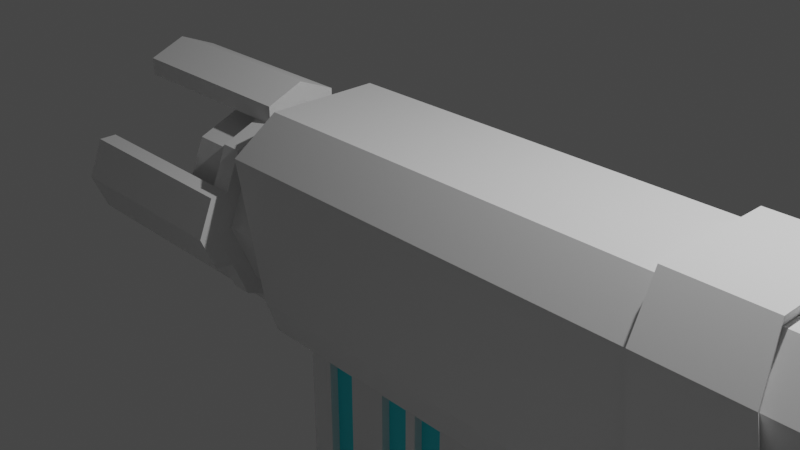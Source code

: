 # Source: Gun.blend  (saved by Blender 2.80.44; exported with 4.5.12 LTS)
import bpy
from mathutils import Matrix  # noqa: F401  (used for matrix-valued properties, if any)

bpy.ops.wm.read_factory_settings(use_empty=True)
scene = bpy.context.scene
scene.name = 'Scene'

# ---- collections
col_collection = bpy.data.collections.new('Collection'); scene.collection.children.link(col_collection)

# ---- materials (node trees are filled in below, after node groups)
mat_gunmain = bpy.data.materials.new('GunMain')
mat_gunmain.alpha_threshold = 0.0
mat_gunmain.use_transparent_shadow = False
mat_gunmain.roughness = 0.5
mat_gunmain.line_color = (0.0, 0.0, 0.0, 1.0)
mat_batteryfluid = bpy.data.materials.new('BatteryFluid')
mat_batteryfluid.use_transparent_shadow = False
mat_batteryfluid.roughness = 0.25

# ---- material node trees
mat_gunmain.use_nodes = True; mat_gunmain.node_tree.nodes.clear()
_N = mat_gunmain.node_tree.nodes; _L = mat_gunmain.node_tree.links
n0 = _N.new('ShaderNodeOutputMaterial'); n0.name = 'Material Output'; n0.location = (300, 300)
n1 = _N.new('ShaderNodeBsdfPrincipled'); n1.name = 'Principled BSDF'; n1.location = (10, 300)
n1.distribution = 'GGX'
n1.subsurface_method = 'BURLEY'
n1.inputs[3].default_value = 1.45
_L.new(n1.outputs[0], n0.inputs[0])
n0.is_active_output = True
mat_batteryfluid.use_nodes = True; mat_batteryfluid.node_tree.nodes.clear()
_N = mat_batteryfluid.node_tree.nodes; _L = mat_batteryfluid.node_tree.links
n0 = _N.new('ShaderNodeOutputMaterial'); n0.name = 'Material Output'; n0.location = (300, 300)
n1 = _N.new('ShaderNodeBsdfPrincipled'); n1.name = 'Principled BSDF'; n1.location = (10, 300)
n1.distribution = 'GGX'
n1.subsurface_method = 'BURLEY'
n1.inputs[0].default_value = (0.01814, 0.7108, 0.8, 1.0)
n1.inputs[3].default_value = 1.45
_L.new(n1.outputs[0], n0.inputs[0])
n0.is_active_output = True

# ---- world
world_world = bpy.data.worlds.new('World'); scene.world = world_world
world_world.use_nodes = True; world_world.node_tree.nodes.clear()
_N = world_world.node_tree.nodes; _L = world_world.node_tree.links
n0 = _N.new('ShaderNodeOutputWorld'); n0.name = 'World Output'; n0.location = (300, 300)
n1 = _N.new('ShaderNodeBackground'); n1.name = 'Background'; n1.location = (10, 300)
n1.inputs[0].default_value = (0.05088, 0.05088, 0.05088, 1.0)
_L.new(n1.outputs[0], n0.inputs[0])
n0.is_active_output = True
world_world.color = (0.05088, 0.05088, 0.05088)
world_world.use_sun_shadow = False
world_world.sun_shadow_jitter_overblur = 0.0

# ---- cameras
cam_camera = bpy.data.cameras.new('Camera')
cam_camera.clip_end = 100.0
cam_camera.ortho_scale = 7.314
cam_camera.dof.focus_distance = 0.0
cam_camera.dof.aperture_fstop = 128.0

# ---- lights
light_light = bpy.data.lights.new('Light', 'POINT')
light_light.transmission_factor = 0.0
light_light.cutoff_distance = 30.0
light_light.energy = 1000.0
light_light.shadow_buffer_clip_start = 1.001
light_light.shadow_soft_size = 0.1
light_light.shadow_maximum_resolution = 0.006
light_light.use_absolute_resolution = True

# ---- meshes
me_circle = bpy.data.meshes.new('Circle')
me_circle.from_pydata([(-0.02916, 0.997, -0.8571), (-0.7363, 0.7041, -0.8571), (-1.029, -0.002984, -0.8571), (-0.7363, -0.7101, -0.8571), (-0.02916, -1.003, -0.8571), (0.6779, -0.7101, -0.8571), (0.9708, -0.002984, -0.8571), (0.6779, 0.7041, -0.8571), (-0.7363, 0.7041, -0.5375), (-0.02916, 0.997, -0.5375), (-1.029, -0.002984, -0.5375), (-0.7363, -0.7101, -0.5375), (-0.02916, -1.003, -0.5375), (0.6779, -0.7101, -0.5375), (0.9708, -0.002984, -0.5375), (0.6779, 0.7041, -0.5375), (-0.8481, 0.816, -0.3857), (-0.02916, 1.155, -0.3857), (-1.187, -0.002984, -0.3857), (-0.8481, -0.8219, -0.3857), (-0.02916, -1.161, -0.3857), (0.7898, -0.8219, -0.3857), (1.129, -0.002984, -0.3857), (0.7898, 0.816, -0.3857), (-0.8481, 0.816, -0.2745), (-0.02916, 1.155, -0.2745), (-1.187, -0.002984, -0.2745), (-0.8481, -0.8219, -0.2745), (-0.02916, -1.161, -0.2745), (0.7898, -0.8219, -0.2745), (1.129, -0.002984, -0.2745), (0.7898, 0.816, -0.2745), (-0.9372, 0.8944, -0.1747), (-0.02783, 1.271, -0.1747), (-1.314, -0.01494, -0.1747), (-0.9372, -0.9243, -0.1747), (-0.02783, -1.301, -0.1747), (0.8815, -0.9243, -0.1747), (1.258, -0.01494, -0.1747), (0.8815, 0.8944, -0.1747), (-0.9372, 0.8944, -0.06754), (-0.02783, 1.271, -0.06754), (-1.314, -0.01494, -0.06754), (-0.9372, -0.9243, -0.06754), (-0.02783, -1.301, -0.06754), (0.8815, -0.9243, -0.06754), (1.258, -0.01494, -0.06754), (0.8815, 0.8944, -0.06754), (-0.9332, 0.8904, 0.5249), (-0.02783, 1.265, 0.5249), (-1.308, -0.01494, 0.5249), (-0.9332, -0.9203, 0.5249), (-0.02783, -1.295, 0.5249), (0.8776, -0.9203, 0.5249), (1.253, -0.01494, 0.5249), (0.8776, 0.8904, 0.5249), (-0.8136, 0.7709, 4.8), (-0.02783, 1.096, 4.8), (-1.139, -0.01494, 4.8), (-0.8136, -0.8007, 4.8), (-0.02783, -1.126, 4.8), (0.758, -0.8007, 4.8), (1.083, -0.01494, 4.8), (0.758, 0.7709, 4.8), (0.8523, -0.895, 3.031), (-0.02783, -1.26, 3.031), (-0.9079, -0.895, 3.031), (-1.272, -0.01494, 3.031), (-0.9079, 0.8651, 3.031), (-0.02783, 1.23, 3.031), (0.8523, 0.8651, 3.031), (1.217, -0.01494, 3.031), (-0.02783, -1.303, 0.6637), (-1.316, -0.01494, 0.6637), (-0.02783, 1.273, 0.6637), (0.8831, 0.896, 0.6637), (0.8831, -0.9258, 0.6637), (-0.9387, -0.9258, 0.6637), (-0.9387, 0.896, 0.6637), (1.26, -0.01494, 0.6637), (-1.024, 0.981, 0.518), (-0.02783, 1.394, 0.518), (-1.436, -0.01494, 0.518), (-1.024, -1.011, 0.518), (-0.02783, -1.423, 0.518), (0.9681, -1.011, 0.518), (1.381, -0.01494, 0.518), (0.9681, 0.981, 0.518), (-0.02783, -1.432, 0.6706), (-1.445, -0.01494, 0.6706), (-0.02783, 1.402, 0.6706), (0.9742, 0.987, 0.6706), (0.9742, -1.017, 0.6706), (-1.03, -1.017, 0.6706), (-1.03, 0.987, 0.6706), (1.389, -0.01494, 0.6706), (-0.9472, 0.9044, 6.164), (-0.02783, 1.285, 6.164), (-1.328, -0.01494, 6.164), (-0.9472, -0.9343, 6.164), (-0.02783, -1.315, 6.164), (0.8915, -0.9343, 6.164), (1.272, -0.01494, 6.164), (0.8915, 0.9044, 6.164), (-0.7454, 0.7027, 8.924), (-0.02783, 0.9999, 8.924), (-1.043, -0.01494, 8.924), (-0.7454, -0.7326, 8.924), (-0.02783, -1.03, 8.924), (0.6898, -0.7326, 8.924), (0.987, -0.01494, 8.924), (0.6898, 0.7027, 8.924), (-0.944, 0.983, -1.614), (-0.4982, 1.281, -1.614), (0.5536, 1.281, -1.614), (1.297, 0.5372, -1.614), (-1.242, 0.4972, -1.413), (-0.944, 0.9091, -1.242), (-0.4982, 1.184, -1.128), (0.02771, 1.281, -1.088), (0.5536, 1.184, -1.128), (0.9994, 0.9091, -1.242), (1.297, 0.4972, -1.413), (-1.242, 0.3832, -1.242), (-0.944, 0.6984, -0.9269), (-0.4982, 0.9091, -0.7163), (0.02771, 0.983, -0.6423), (0.5536, 0.9091, -0.7163), (0.9994, 0.6984, -0.9269), (1.297, 0.3832, -1.242), (-1.242, 0.2126, -1.128), (-0.944, 0.3832, -0.7163), (-0.4982, 0.4972, -0.441), (0.02771, 0.5372, -0.3444), (0.5536, 0.4972, -0.441), (0.9994, 0.3832, -0.7163), (1.297, 0.2126, -1.128), (-1.242, 0.01132, -1.088), (-0.944, 0.01132, -0.6423), (-0.4982, 0.01132, -0.3444), (0.02771, 0.01132, -0.2398), (0.5536, 0.01132, -0.3444), (0.9994, 0.01132, -0.6423), (1.297, 0.01132, -1.088), (-1.242, -0.1899, -1.128), (-0.944, -0.3605, -0.7163), (-0.4982, -0.4745, -0.441), (0.02771, -0.5146, -0.3444), (0.5536, -0.4745, -0.441), (0.9994, -0.3605, -0.7163), (1.297, -0.1899, -1.128), (-1.242, -0.3605, -1.242), (-0.944, -0.6758, -0.9269), (-0.4982, -0.8864, -0.7163), (0.02771, -0.9604, -0.6423), (0.5536, -0.8864, -0.7163), (0.9994, -0.6758, -0.9269), (1.297, -0.3605, -1.242), (-1.242, -0.4745, -1.413), (-0.944, -0.8864, -1.242), (-0.4982, -1.162, -1.128), (0.02771, -1.258, -1.088), (0.5536, -1.162, -1.128), (0.9994, -0.8864, -1.242), (1.297, -0.4745, -1.413), (-1.242, -0.5146, -1.614), (-0.944, -0.9604, -1.614), (-0.4982, -1.258, -1.614), (0.02771, -1.363, -1.614), (0.5536, -1.258, -1.614), (0.9994, -0.9604, -1.614), (1.297, -0.5146, -1.614), (-1.242, -0.4745, -1.815), (-0.944, -0.8864, -1.986), (-0.4982, -1.162, -2.1), (0.02771, -1.258, -2.14), (0.5536, -1.162, -2.1), (0.9994, -0.8864, -1.986), (1.297, -0.4745, -1.815), (-1.242, -0.3605, -1.986), (-0.944, -0.6758, -2.301), (-0.4982, -0.8864, -2.512), (0.02771, -0.9604, -2.586), (0.5536, -0.8864, -2.512), (0.9994, -0.6758, -2.301), (1.297, -0.3605, -1.986), (-1.242, -0.1899, -2.1), (-0.944, -0.3605, -2.512), (-0.4982, -0.4745, -2.787), (0.02771, -0.5146, -2.884), (0.5536, -0.4745, -2.787), (0.9994, -0.3605, -2.512), (1.297, -0.1899, -2.1), (-1.242, 0.01132, -2.14), (-0.944, 0.01132, -2.586), (-0.4982, 0.01132, -2.884), (0.02771, 0.01132, -2.988), (0.5536, 0.01132, -2.884), (0.9994, 0.01132, -2.586), (1.297, 0.01132, -2.14), (-1.242, 0.2126, -2.1), (-0.944, 0.3832, -2.512), (-0.4982, 0.4972, -2.787), (0.02771, 0.5372, -2.884), (0.5536, 0.4972, -2.787), (0.9994, 0.3832, -2.512), (1.297, 0.2126, -2.1), (-1.242, 0.3832, -1.986), (-0.944, 0.6984, -2.301), (-0.4982, 0.9091, -2.512), (0.02771, 0.983, -2.586), (0.5536, 0.9091, -2.512), (0.9994, 0.6984, -2.301), (1.297, 0.3832, -1.986), (-1.242, 0.4972, -1.815), (-0.944, 0.9091, -1.986), (-0.4982, 1.184, -2.1), (0.02771, 1.281, -2.14), (0.5536, 1.184, -2.1), (0.9994, 0.9091, -1.986), (1.297, 0.4972, -1.815), (-1.346, 0.01132, -1.614), (-1.242, 0.5372, -1.614), (0.02771, 1.386, -1.614), (0.9994, 0.983, -1.614), (1.402, 0.01132, -1.614), (-1.015, 0.9725, 10.98), (-0.02783, 1.381, 10.98), (-1.424, -0.01494, 10.98), (-1.015, -1.002, 10.98), (-0.02783, -1.411, 10.98), (0.9596, -1.002, 10.98), (1.369, -0.01494, 10.98), (0.9596, 0.9725, 10.98)], [], [(1, 0, 7, 6, 5, 4, 3, 2), (15, 9, 17, 23), (4, 5, 13, 12), (2, 3, 11, 10), (0, 1, 8, 9), (7, 0, 9, 15), (5, 6, 14, 13), (3, 4, 12, 11), (1, 2, 10, 8), (6, 7, 15, 14), (18, 19, 27, 26), (13, 14, 22, 21), (11, 12, 20, 19), (8, 10, 18, 16), (14, 15, 23, 22), (12, 13, 21, 20), (10, 11, 19, 18), (9, 8, 16, 17), (30, 31, 39, 38), (17, 16, 24, 25), (23, 17, 25, 31), (21, 22, 30, 29), (19, 20, 28, 27), (16, 18, 26, 24), (22, 23, 31, 30), (20, 21, 29, 28), (35, 36, 44, 43), (28, 29, 37, 36), (26, 27, 35, 34), (25, 24, 32, 33), (31, 25, 33, 39), (29, 30, 38, 37), (27, 28, 36, 35), (24, 26, 34, 32), (47, 41, 49, 55), (32, 34, 42, 40), (38, 39, 47, 46), (36, 37, 45, 44), (34, 35, 43, 42), (33, 32, 40, 41), (39, 33, 41, 47), (37, 38, 46, 45), (65, 64, 61, 60), (45, 46, 54, 53), (43, 44, 52, 51), (40, 42, 50, 48), (46, 47, 55, 54), (44, 45, 53, 52), (42, 43, 51, 50), (41, 40, 48, 49), (62, 63, 103, 102), (67, 66, 59, 58), (69, 68, 56, 57), (70, 69, 57, 63), (64, 71, 62, 61), (66, 65, 60, 59), (68, 67, 58, 56), (71, 70, 63, 62), (79, 75, 70, 71), (78, 73, 67, 68), (77, 72, 65, 66), (76, 79, 71, 64), (75, 74, 69, 70), (74, 78, 68, 69), (73, 77, 66, 67), (72, 76, 64, 65), (48, 50, 82, 80), (79, 76, 92, 95), (49, 48, 80, 81), (74, 75, 91, 90), (55, 49, 81, 87), (78, 74, 90, 94), (54, 55, 87, 86), (77, 73, 89, 93), (84, 85, 92, 88), (82, 83, 93, 89), (81, 80, 94, 90), (87, 81, 90, 91), (85, 86, 95, 92), (83, 84, 88, 93), (80, 82, 89, 94), (86, 87, 91, 95), (72, 77, 93, 88), (50, 51, 83, 82), (73, 78, 94, 89), (51, 52, 84, 83), (75, 79, 95, 91), (52, 53, 85, 84), (76, 72, 88, 92), (53, 54, 86, 85), (103, 97, 105, 111), (60, 61, 101, 100), (58, 59, 99, 98), (57, 56, 96, 97), (63, 57, 97, 103), (61, 62, 102, 101), (59, 60, 100, 99), (56, 58, 98, 96), (110, 111, 233, 232), (101, 102, 110, 109), (99, 100, 108, 107), (96, 98, 106, 104), (102, 103, 111, 110), (100, 101, 109, 108), (98, 99, 107, 106), (97, 96, 104, 105), (225, 115, 122), (224, 114, 120, 121), (223, 113, 118, 119), (112, 222, 116, 117), (115, 224, 121, 122), (114, 223, 119, 120), (113, 112, 117, 118), (222, 221, 116), (117, 116, 123, 124), (122, 121, 128, 129), (120, 119, 126, 127), (118, 117, 124, 125), (116, 221, 123), (225, 122, 129), (121, 120, 127, 128), (119, 118, 125, 126), (129, 128, 135, 136), (127, 126, 133, 134), (125, 124, 131, 132), (123, 221, 130), (225, 129, 136), (128, 127, 134, 135), (126, 125, 132, 133), (124, 123, 130, 131), (130, 221, 137), (225, 136, 143), (135, 134, 141, 142), (133, 132, 139, 140), (131, 130, 137, 138), (136, 135, 142, 143), (134, 133, 140, 141), (132, 131, 138, 139), (142, 141, 148, 149), (140, 139, 146, 147), (138, 137, 144, 145), (143, 142, 149, 150), (141, 140, 147, 148), (139, 138, 145, 146), (137, 221, 144), (225, 143, 150), (150, 149, 156, 157), (148, 147, 154, 155), (146, 145, 152, 153), (144, 221, 151), (225, 150, 157), (149, 148, 155, 156), (147, 146, 153, 154), (145, 144, 151, 152), (155, 154, 161, 162), (153, 152, 159, 160), (151, 221, 158), (225, 157, 164), (156, 155, 162, 163), (154, 153, 160, 161), (152, 151, 158, 159), (157, 156, 163, 164), (225, 164, 171), (163, 162, 169, 170), (161, 160, 167, 168), (159, 158, 165, 166), (164, 163, 170, 171), (162, 161, 168, 169), (160, 159, 166, 167), (158, 221, 165), (168, 167, 174, 175), (166, 165, 172, 173), (171, 170, 177, 178), (169, 168, 175, 176), (167, 166, 173, 174), (165, 221, 172), (225, 171, 178), (170, 169, 176, 177), (178, 177, 184, 185), (176, 175, 182, 183), (174, 173, 180, 181), (172, 221, 179), (225, 178, 185), (177, 176, 183, 184), (175, 174, 181, 182), (173, 172, 179, 180), (181, 180, 187, 188), (179, 221, 186), (225, 185, 192), (184, 183, 190, 191), (182, 181, 188, 189), (180, 179, 186, 187), (185, 184, 191, 192), (183, 182, 189, 190), (225, 192, 199), (191, 190, 197, 198), (189, 188, 195, 196), (187, 186, 193, 194), (192, 191, 198, 199), (190, 189, 196, 197), (188, 187, 194, 195), (186, 221, 193), (194, 193, 200, 201), (199, 198, 205, 206), (197, 196, 203, 204), (195, 194, 201, 202), (193, 221, 200), (225, 199, 206), (198, 197, 204, 205), (196, 195, 202, 203), (206, 205, 212, 213), (204, 203, 210, 211), (202, 201, 208, 209), (200, 221, 207), (225, 206, 213), (205, 204, 211, 212), (203, 202, 209, 210), (201, 200, 207, 208), (207, 221, 214), (225, 213, 220), (212, 211, 218, 219), (210, 209, 216, 217), (208, 207, 214, 215), (213, 212, 219, 220), (211, 210, 217, 218), (209, 208, 215, 216), (219, 218, 114, 224), (217, 216, 113, 223), (215, 214, 222, 112), (220, 219, 224, 115), (218, 217, 223, 114), (216, 215, 112, 113), (214, 221, 222), (225, 220, 115), (226, 228, 229, 230, 231, 232, 233, 227), (108, 109, 231, 230), (106, 107, 229, 228), (105, 104, 226, 227), (111, 105, 227, 233), (109, 110, 232, 231), (107, 108, 230, 229), (104, 106, 228, 226)])
me_circle.polygons.foreach_set('use_smooth', [0, 0, 0, 0, 0, 0, 0, 0, 0, 0, 0, 0, 0, 0, 0, 0, 0, 0, 0, 0, 0, 0, 0, 0, 0, 0, 0, 0, 0, 0, 0, 0, 0, 0, 0, 0, 0, 0, 0, 0, 0, 0, 0, 0, 0, 0, 0, 0, 0, 0, 0, 0, 0, 0, 0, 0, 0, 0, 0, 0, 0, 0, 0, 0, 0, 0, 0, 0, 0, 0, 0, 0, 0, 0, 0, 0, 0, 0, 0, 0, 0, 0, 0, 0, 0, 0, 0, 0, 0, 0, 0, 0, 0, 0, 0, 0, 0, 0, 0, 0, 0, 0, 0, 0, 0, 0, 1, 1, 1, 1, 1, 1, 1, 1, 1, 1, 1, 1, 1, 1, 1, 1, 1, 1, 1, 1, 1, 1, 1, 1, 1, 1, 1, 1, 1, 1, 1, 1, 1, 1, 1, 1, 1, 1, 1, 1, 1, 1, 1, 1, 1, 1, 1, 1, 1, 1, 1, 1, 1, 1, 1, 1, 1, 1, 1, 1, 1, 1, 1, 1, 1, 1, 1, 1, 1, 1, 1, 1, 1, 1, 1, 1, 1, 1, 1, 1, 1, 1, 1, 1, 1, 1, 1, 1, 1, 1, 1, 1, 1, 1, 1, 1, 1, 1, 1, 1, 1, 1, 1, 1, 1, 1, 1, 1, 1, 1, 1, 1, 1, 1, 1, 1, 1, 1, 1, 1, 1, 1, 1, 1, 1, 1, 1, 1, 0, 0, 0, 0, 0, 0, 0, 0])
_uv = me_circle.uv_layers.new(name='UVMap')
_uv.uv.foreach_set('vector', [0.0, 0.0, 0.0, 0.0, 0.0, 0.0, 0.0, 0.0, 0.0, 0.0, 0.0, 0.0, 0.0, 0.0, 0.0, 0.0, 0.0, 0.0, 0.0, 0.0, 0.0, 0.0, 0.0, 0.0, 0.0, 0.0, 0.0, 0.0, 0.0, 0.0, 0.0, 0.0, 0.0, 0.0, 0.0, 0.0, 0.0, 0.0, 0.0, 0.0, 0.0, 0.0, 0.0, 0.0, 0.0, 0.0, 0.0, 0.0, 0.0, 0.0, 0.0, 0.0, 0.0, 0.0, 0.0, 0.0, 0.0, 0.0, 0.0, 0.0, 0.0, 0.0, 0.0, 0.0, 0.0, 0.0, 0.0, 0.0, 0.0, 0.0, 0.0, 0.0, 0.0, 0.0, 0.0, 0.0, 0.0, 0.0, 0.0, 0.0, 0.0, 0.0, 0.0, 0.0, 0.0, 0.0, 0.0, 0.0, 0.0, 0.0, 0.0, 0.0, 0.0, 0.0, 0.0, 0.0, 0.0, 0.0, 0.0, 0.0, 0.0, 0.0, 0.0, 0.0, 0.0, 0.0, 0.0, 0.0, 0.0, 0.0, 0.0, 0.0, 0.0, 0.0, 0.0, 0.0, 0.0, 0.0, 0.0, 0.0, 0.0, 0.0, 0.0, 0.0, 0.0, 0.0, 0.0, 0.0, 0.0, 0.0, 0.0, 0.0, 0.0, 0.0, 0.0, 0.0, 0.0, 0.0, 0.0, 0.0, 0.0, 0.0, 0.0, 0.0, 0.0, 0.0, 0.0, 0.0, 0.0, 0.0, 0.0, 0.0, 0.0, 0.0, 0.0, 0.0, 0.0, 0.0, 0.0, 0.0, 0.0, 0.0, 0.0, 0.0, 0.0, 0.0, 0.0, 0.0, 0.0, 0.0, 0.0, 0.0, 0.0, 0.0, 0.0, 0.0, 0.0, 0.0, 0.0, 0.0, 0.0, 0.0, 0.0, 0.0, 0.0, 0.0, 0.0, 0.0, 0.0, 0.0, 0.0, 0.0, 0.0, 0.0, 0.0, 0.0, 0.0, 0.0, 0.0, 0.0, 0.0, 0.0, 0.0, 0.0, 0.0, 0.0, 0.0, 0.0, 0.0, 0.0, 0.0, 0.0, 0.0, 0.0, 0.0, 0.0, 0.0, 0.0, 0.0, 0.0, 0.0, 0.0, 0.0, 0.0, 0.0, 0.0, 0.0, 0.0, 0.0, 0.0, 0.0, 0.0, 0.0, 0.0, 0.0, 0.0, 0.0, 0.0, 0.0, 0.0, 0.0, 0.0, 0.0, 0.0, 0.0, 0.0, 0.0, 0.0, 0.0, 0.0, 0.0, 0.0, 0.0, 0.0, 0.0, 0.0, 0.0, 0.0, 0.0, 0.0, 0.0, 0.0, 0.0, 0.0, 0.0, 0.0, 0.0, 0.0, 0.0, 0.0, 0.0, 0.0, 0.0, 0.0, 0.0, 0.0, 0.0, 0.0, 0.0, 0.0, 0.0, 0.0, 0.0, 0.0, 0.0, 0.0, 0.0, 0.0, 0.0, 0.0, 0.0, 0.0, 0.0, 0.0, 0.0, 0.0, 0.0, 0.0, 0.0, 0.0, 0.0, 0.0, 0.0, 0.0, 0.0, 0.0, 0.0, 0.0, 0.0, 0.0, 0.0, 0.0, 0.0, 0.0, 0.0, 0.0, 0.0, 0.0, 0.0, 0.0, 0.0, 0.0, 0.0, 0.0, 0.0, 0.0, 0.0, 0.0, 0.0, 0.0, 0.0, 0.0, 0.0, 0.0, 0.0, 0.0, 0.0, 0.0, 0.0, 0.0, 0.0, 0.0, 0.0, 0.0, 0.0, 0.0, 0.0, 0.0, 0.0, 0.0, 0.0, 0.0, 0.0, 0.0, 0.0, 0.0, 0.0, 0.0, 0.0, 0.0, 0.0, 0.0, 0.0, 0.0, 0.0, 0.0, 0.0, 0.0, 0.0, 0.0, 0.0, 0.0, 0.0, 0.0, 0.0, 0.0, 0.0, 0.0, 0.0, 0.0, 0.0, 0.0, 0.0, 0.0, 0.0, 0.0, 0.0, 0.0, 0.0, 0.0, 0.0, 0.0, 0.0, 0.0, 0.0, 0.0, 0.0, 0.0, 0.0, 0.0, 0.0, 0.0, 0.0, 0.0, 0.0, 0.0, 0.0, 0.0, 0.0, 0.0, 0.0, 0.0, 0.0, 0.0, 0.0, 0.0, 0.0, 0.0, 0.0, 0.0, 0.0, 0.0, 0.0, 0.0, 0.0, 0.0, 0.0, 0.0, 0.0, 0.0, 0.0, 0.0, 0.0, 0.0, 0.0, 0.0, 0.0, 0.0, 0.0, 0.0, 0.0, 0.0, 0.0, 0.0, 0.0, 0.0, 0.0, 0.0, 0.0, 0.0, 0.0, 0.0, 0.0, 0.0, 0.0, 0.0, 0.0, 0.0, 0.0, 0.0, 0.0, 0.0, 0.0, 0.0, 0.0, 0.0, 0.0, 0.0, 0.0, 0.0, 0.0, 0.0, 0.0, 0.0, 0.0, 0.0, 0.0, 0.0, 0.0, 0.0, 0.0, 0.0, 0.0, 0.0, 0.0, 0.0, 0.0, 0.0, 0.0, 0.0, 0.0, 0.0, 0.0, 0.0, 0.0, 0.0, 0.0, 0.0, 0.0, 0.0, 0.0, 0.0, 0.0, 0.0, 0.0, 0.0, 0.0, 0.0, 0.0, 0.0, 0.0, 0.0, 0.0, 0.0, 0.0, 0.0, 0.0, 0.0, 0.0, 0.0, 0.0, 0.0, 0.0, 0.0, 0.0, 0.0, 0.0, 0.0, 0.0, 0.0, 0.0, 0.0, 0.0, 0.0, 0.0, 0.0, 0.0, 0.0, 0.0, 0.0, 0.0, 0.0, 0.0, 0.0, 0.0, 0.0, 0.0, 0.0, 0.0, 0.0, 0.0, 0.0, 0.0, 0.0, 0.0, 0.0, 0.0, 0.0, 0.0, 0.0, 0.0, 0.0, 0.0, 0.0, 0.0, 0.0, 0.0, 0.0, 0.0, 0.0, 0.0, 0.0, 0.0, 0.0, 0.0, 0.0, 0.0, 0.0, 0.0, 0.0, 0.0, 0.0, 0.0, 0.0, 0.0, 0.0, 0.0, 0.0, 0.0, 0.0, 0.0, 0.0, 0.0, 0.0, 0.0, 0.0, 0.0, 0.0, 0.0, 0.0, 0.0, 0.0, 0.0, 0.0, 0.0, 0.0, 0.0, 0.0, 0.0, 0.0, 0.0, 0.0, 0.0, 0.0, 0.0, 0.0, 0.0, 0.0, 0.0, 0.0, 0.0, 0.0, 0.0, 0.0, 0.0, 0.0, 0.0, 0.0, 0.0, 0.0, 0.0, 0.0, 0.0, 0.0, 0.0, 0.0, 0.0, 0.0, 0.0, 0.0, 0.0, 0.0, 0.0, 0.0, 0.0, 0.0, 0.0, 0.0, 0.0, 0.0, 0.0, 0.0, 0.0, 0.0, 0.0, 0.0, 0.0, 0.0, 0.0, 0.0, 0.0, 0.0, 0.0, 0.0, 0.0, 0.0, 0.0, 0.0, 0.0, 0.0, 0.0, 0.0, 0.0, 0.0, 0.0, 0.0, 0.0, 0.0, 0.0, 0.0, 0.0, 0.0, 0.0, 0.0, 0.0, 0.0, 0.0, 0.0, 0.0, 0.0, 0.0, 0.0, 0.0, 0.0, 0.0, 0.0, 0.0, 0.0, 0.0, 0.0, 0.0, 0.0, 0.0, 0.0, 0.0, 0.0, 0.0, 0.0, 0.0, 0.0, 0.0, 0.0, 0.0, 0.0, 0.0, 0.0, 0.0, 0.0, 0.0, 0.0, 0.0, 0.0, 0.0, 0.0, 0.0, 0.0, 0.0, 0.0, 0.0, 0.0, 0.0, 0.0, 0.0, 0.0, 0.0, 0.0, 0.0, 0.0, 0.0, 0.0, 0.0, 0.0, 0.0, 0.0, 0.0, 0.0, 0.0, 0.0, 0.0, 0.0, 0.0, 0.0, 0.0, 0.0, 0.0, 0.0, 0.0, 0.0, 0.0, 0.0, 0.0, 0.0, 0.0, 0.0, 0.0, 0.0, 0.0, 0.0, 0.0, 0.0, 0.0, 0.0, 0.0, 0.0, 0.0, 0.0, 0.0, 0.0, 0.0, 0.0, 0.0, 0.0, 0.0, 0.0, 0.0, 0.0, 0.0, 0.0, 0.0, 0.0, 0.0, 0.0, 0.0, 0.0, 0.0, 0.0, 0.0, 0.0, 0.0, 0.0, 0.0, 0.0, 0.0, 0.0, 0.0, 0.0, 0.0, 0.0, 0.0, 0.0, 0.0, 0.0, 0.0, 0.0, 0.0, 0.0, 0.0, 0.0, 0.0, 0.0, 0.0, 0.0, 0.0, 0.0, 0.0, 0.0, 0.0, 0.0, 0.0, 0.0, 0.0, 0.0, 0.0, 0.0, 0.0, 0.0, 0.0, 0.0, 0.0, 0.0, 0.0, 0.0, 0.0, 0.0, 0.0, 0.0, 0.0, 0.0, 0.0, 0.0, 0.0, 0.0, 0.0, 0.0, 0.0, 0.0, 0.7188, 0.0, 0.75, 0.125, 0.6875, 0.125, 0.75, 0.25, 0.75, 0.375, 0.6875, 0.375, 0.6875, 0.25, 0.75, 0.5, 0.75, 0.625, 0.6875, 0.625, 0.6875, 0.5, 0.75, 0.75, 0.75, 0.875, 0.6875, 0.875, 0.6875, 0.75, 0.75, 0.125, 0.75, 0.25, 0.6875, 0.25, 0.6875, 0.125, 0.75, 0.375, 0.75, 0.5, 0.6875, 0.5, 0.6875, 0.375, 0.75, 0.625, 0.75, 0.75, 0.6875, 0.75, 0.6875, 0.625, 0.75, 0.875, 0.7188, 1.0, 0.6875, 0.875, 0.6875, 0.75, 0.6875, 0.875, 0.625, 0.875, 0.625, 0.75, 0.6875, 0.125, 0.6875, 0.25, 0.625, 0.25, 0.625, 0.125, 0.6875, 0.375, 0.6875, 0.5, 0.625, 0.5, 0.625, 0.375, 0.6875, 0.625, 0.6875, 0.75, 0.625, 0.75, 0.625, 0.625, 0.6875, 0.875, 0.6562, 1.0, 0.625, 0.875, 0.6562, 0.0, 0.6875, 0.125, 0.625, 0.125, 0.6875, 0.25, 0.6875, 0.375, 0.625, 0.375, 0.625, 0.25, 0.6875, 0.5, 0.6875, 0.625, 0.625, 0.625, 0.625, 0.5, 0.625, 0.125, 0.625, 0.25, 0.5625, 0.25, 0.5625, 0.125, 0.625, 0.375, 0.625, 0.5, 0.5625, 0.5, 0.5625, 0.375, 0.625, 0.625, 0.625, 0.75, 0.5625, 0.75, 0.5625, 0.625, 0.625, 0.875, 0.5938, 1.0, 0.5625, 0.875, 0.5938, 0.0, 0.625, 0.125, 0.5625, 0.125, 0.625, 0.25, 0.625, 0.375, 0.5625, 0.375, 0.5625, 0.25, 0.625, 0.5, 0.625, 0.625, 0.5625, 0.625, 0.5625, 0.5, 0.625, 0.75, 0.625, 0.875, 0.5625, 0.875, 0.5625, 0.75, 0.5625, 0.875, 0.5313, 1.0, 0.5, 0.875, 0.5313, 0.0, 0.5625, 0.125, 0.5, 0.125, 0.5625, 0.25, 0.5625, 0.375, 0.5, 0.375, 0.5, 0.25, 0.5625, 0.5, 0.5625, 0.625, 0.5, 0.625, 0.5, 0.5, 0.5625, 0.75, 0.5625, 0.875, 0.5, 0.875, 0.5, 0.75, 0.5625, 0.125, 0.5625, 0.25, 0.5, 0.25, 0.5, 0.125, 0.5625, 0.375, 0.5625, 0.5, 0.5, 0.5, 0.5, 0.375, 0.5625, 0.625, 0.5625, 0.75, 0.5, 0.75, 0.5, 0.625, 0.5, 0.25, 0.5, 0.375, 0.4375, 0.375, 0.4375, 0.25, 0.5, 0.5, 0.5, 0.625, 0.4375, 0.625, 0.4375, 0.5, 0.5, 0.75, 0.5, 0.875, 0.4375, 0.875, 0.4375, 0.75, 0.5, 0.125, 0.5, 0.25, 0.4375, 0.25, 0.4375, 0.125, 0.5, 0.375, 0.5, 0.5, 0.4375, 0.5, 0.4375, 0.375, 0.5, 0.625, 0.5, 0.75, 0.4375, 0.75, 0.4375, 0.625, 0.5, 0.875, 0.4688, 1.0, 0.4375, 0.875, 0.4688, 0.0, 0.5, 0.125, 0.4375, 0.125, 0.4375, 0.125, 0.4375, 0.25, 0.375, 0.25, 0.375, 0.125, 0.4375, 0.375, 0.4375, 0.5, 0.375, 0.5, 0.375, 0.375, 0.4375, 0.625, 0.4375, 0.75, 0.375, 0.75, 0.375, 0.625, 0.4375, 0.875, 0.4063, 1.0, 0.375, 0.875, 0.4063, 0.0, 0.4375, 0.125, 0.375, 0.125, 0.4375, 0.25, 0.4375, 0.375, 0.375, 0.375, 0.375, 0.25, 0.4375, 0.5, 0.4375, 0.625, 0.375, 0.625, 0.375, 0.5, 0.4375, 0.75, 0.4375, 0.875, 0.375, 0.875, 0.375, 0.75, 0.375, 0.375, 0.375, 0.5, 0.3125, 0.5, 0.3125, 0.375, 0.375, 0.625, 0.375, 0.75, 0.3125, 0.75, 0.3125, 0.625, 0.375, 0.875, 0.3438, 1.0, 0.3125, 0.875, 0.3438, 0.0, 0.375, 0.125, 0.3125, 0.125, 0.375, 0.25, 0.375, 0.375, 0.3125, 0.375, 0.3125, 0.25, 0.375, 0.5, 0.375, 0.625, 0.3125, 0.625, 0.3125, 0.5, 0.375, 0.75, 0.375, 0.875, 0.3125, 0.875, 0.3125, 0.75, 0.375, 0.125, 0.375, 0.25, 0.3125, 0.25, 0.3125, 0.125, 0.2812, 0.0, 0.3125, 0.125, 0.25, 0.125, 0.3125, 0.25, 0.3125, 0.375, 0.25, 0.375, 0.25, 0.25, 0.3125, 0.5, 0.3125, 0.625, 0.25, 0.625, 0.25, 0.5, 0.3125, 0.75, 0.3125, 0.875, 0.25, 0.875, 0.25, 0.75, 0.3125, 0.125, 0.3125, 0.25, 0.25, 0.25, 0.25, 0.125, 0.3125, 0.375, 0.3125, 0.5, 0.25, 0.5, 0.25, 0.375, 0.3125, 0.625, 0.3125, 0.75, 0.25, 0.75, 0.25, 0.625, 0.3125, 0.875, 0.2812, 1.0, 0.25, 0.875, 0.25, 0.5, 0.25, 0.625, 0.1875, 0.625, 0.1875, 0.5, 0.25, 0.75, 0.25, 0.875, 0.1875, 0.875, 0.1875, 0.75, 0.25, 0.125, 0.25, 0.25, 0.1875, 0.25, 0.1875, 0.125, 0.25, 0.375, 0.25, 0.5, 0.1875, 0.5, 0.1875, 0.375, 0.25, 0.625, 0.25, 0.75, 0.1875, 0.75, 0.1875, 0.625, 0.25, 0.875, 0.2187, 1.0, 0.1875, 0.875, 0.2187, 0.0, 0.25, 0.125, 0.1875, 0.125, 0.25, 0.25, 0.25, 0.375, 0.1875, 0.375, 0.1875, 0.25, 0.1875, 0.125, 0.1875, 0.25, 0.125, 0.25, 0.125, 0.125, 0.1875, 0.375, 0.1875, 0.5, 0.125, 0.5, 0.125, 0.375, 0.1875, 0.625, 0.1875, 0.75, 0.125, 0.75, 0.125, 0.625, 0.1875, 0.875, 0.1562, 1.0, 0.125, 0.875, 0.1562, 0.0, 0.1875, 0.125, 0.125, 0.125, 0.1875, 0.25, 0.1875, 0.375, 0.125, 0.375, 0.125, 0.25, 0.1875, 0.5, 0.1875, 0.625, 0.125, 0.625, 0.125, 0.5, 0.1875, 0.75, 0.1875, 0.875, 0.125, 0.875, 0.125, 0.75, 0.125, 0.625, 0.125, 0.75, 0.0625, 0.75, 0.0625, 0.625, 0.125, 0.875, 0.09375, 1.0, 0.0625, 0.875, 0.09375, 0.0, 0.125, 0.125, 0.0625, 0.125, 0.125, 0.25, 0.125, 0.375, 0.0625, 0.375, 0.0625, 0.25, 0.125, 0.5, 0.125, 0.625, 0.0625, 0.625, 0.0625, 0.5, 0.125, 0.75, 0.125, 0.875, 0.0625, 0.875, 0.0625, 0.75, 0.125, 0.125, 0.125, 0.25, 0.0625, 0.25, 0.0625, 0.125, 0.125, 0.375, 0.125, 0.5, 0.0625, 0.5, 0.0625, 0.375, 0.03125, 0.0, 0.0625, 0.125, 0.0, 0.125, 0.0625, 0.25, 0.0625, 0.375, 0.0, 0.375, 0.0, 0.25, 0.0625, 0.5, 0.0625, 0.625, 0.0, 0.625, 0.0, 0.5, 0.0625, 0.75, 0.0625, 0.875, 0.0, 0.875, 0.0, 0.75, 0.0625, 0.125, 0.0625, 0.25, 0.0, 0.25, 0.0, 0.125, 0.0625, 0.375, 0.0625, 0.5, 0.0, 0.5, 0.0, 0.375, 0.0625, 0.625, 0.0625, 0.75, 0.0, 0.75, 0.0, 0.625, 0.0625, 0.875, 0.03125, 1.0, 0.0, 0.875, 1.0, 0.75, 1.0, 0.875, 0.9375, 0.875, 0.9375, 0.75, 1.0, 0.125, 1.0, 0.25, 0.9375, 0.25, 0.9375, 0.125, 1.0, 0.375, 1.0, 0.5, 0.9375, 0.5, 0.9375, 0.375, 1.0, 0.625, 1.0, 0.75, 0.9375, 0.75, 0.9375, 0.625, 1.0, 0.875, 0.9687, 1.0, 0.9375, 0.875, 0.9687, 0.0, 1.0, 0.125, 0.9375, 0.125, 1.0, 0.25, 1.0, 0.375, 0.9375, 0.375, 0.9375, 0.25, 1.0, 0.5, 1.0, 0.625, 0.9375, 0.625, 0.9375, 0.5, 0.9375, 0.125, 0.9375, 0.25, 0.875, 0.25, 0.875, 0.125, 0.9375, 0.375, 0.9375, 0.5, 0.875, 0.5, 0.875, 0.375, 0.9375, 0.625, 0.9375, 0.75, 0.875, 0.75, 0.875, 0.625, 0.9375, 0.875, 0.9062, 1.0, 0.875, 0.875, 0.9062, 0.0, 0.9375, 0.125, 0.875, 0.125, 0.9375, 0.25, 0.9375, 0.375, 0.875, 0.375, 0.875, 0.25, 0.9375, 0.5, 0.9375, 0.625, 0.875, 0.625, 0.875, 0.5, 0.9375, 0.75, 0.9375, 0.875, 0.875, 0.875, 0.875, 0.75, 0.875, 0.875, 0.8437, 1.0, 0.8125, 0.875, 0.8437, 0.0, 0.875, 0.125, 0.8125, 0.125, 0.875, 0.25, 0.875, 0.375, 0.8125, 0.375, 0.8125, 0.25, 0.875, 0.5, 0.875, 0.625, 0.8125, 0.625, 0.8125, 0.5, 0.875, 0.75, 0.875, 0.875, 0.8125, 0.875, 0.8125, 0.75, 0.875, 0.125, 0.875, 0.25, 0.8125, 0.25, 0.8125, 0.125, 0.875, 0.375, 0.875, 0.5, 0.8125, 0.5, 0.8125, 0.375, 0.875, 0.625, 0.875, 0.75, 0.8125, 0.75, 0.8125, 0.625, 0.8125, 0.25, 0.8125, 0.375, 0.75, 0.375, 0.75, 0.25, 0.8125, 0.5, 0.8125, 0.625, 0.75, 0.625, 0.75, 0.5, 0.8125, 0.75, 0.8125, 0.875, 0.75, 0.875, 0.75, 0.75, 0.8125, 0.125, 0.8125, 0.25, 0.75, 0.25, 0.75, 0.125, 0.8125, 0.375, 0.8125, 0.5, 0.75, 0.5, 0.75, 0.375, 0.8125, 0.625, 0.8125, 0.75, 0.75, 0.75, 0.75, 0.625, 0.8125, 0.875, 0.7812, 1.0, 0.75, 0.875, 0.7812, 0.0, 0.8125, 0.125, 0.75, 0.125, 0.0, 0.0, 0.0, 0.0, 0.0, 0.0, 0.0, 0.0, 0.0, 0.0, 0.0, 0.0, 0.0, 0.0, 0.0, 0.0, 0.0, 0.0, 0.0, 0.0, 0.0, 0.0, 0.0, 0.0, 0.0, 0.0, 0.0, 0.0, 0.0, 0.0, 0.0, 0.0, 0.0, 0.0, 0.0, 0.0, 0.0, 0.0, 0.0, 0.0, 0.0, 0.0, 0.0, 0.0, 0.0, 0.0, 0.0, 0.0, 0.0, 0.0, 0.0, 0.0, 0.0, 0.0, 0.0, 0.0, 0.0, 0.0, 0.0, 0.0, 0.0, 0.0, 0.0, 0.0, 0.0, 0.0, 0.0, 0.0, 0.0, 0.0, 0.0, 0.0])
me_circle.use_remesh_preserve_volume = False
me_circle.use_remesh_preserve_attributes = False
me_circle.use_mirror_vertex_groups = False
me_circle.update()
me_cube = bpy.data.meshes.new('Cube')
me_cube.from_pydata([(2.625, 0.6438, 1.0), (2.625, 1.0, -1.0), (2.625, -0.6438, 1.0), (2.625, -1.0, -1.0), (-1.145, 0.6438, 1.0), (-1.0, 1.0, -1.0), (-1.145, -0.6438, 1.0), (-1.0, -1.0, -1.0), (-1.381, 1.0, 0.5235), (2.625, -1.0, 0.5235), (2.625, 1.0, 0.5235), (-1.381, -1.0, 0.5235), (-0.6793, 1.0, -0.3255), (-0.6793, 0.7071, 0.3816), (-0.6793, -4.371e-08, 0.6745), (-0.6793, -0.7071, 0.3816), (-0.6793, -1.0, -0.3255), (-0.6793, -0.7071, -1.033), (-0.6793, 1.192e-08, -1.325), (-0.6793, 0.7071, -1.033), (-2.414, 1.0, -0.3255), (-2.414, 0.7071, 0.3816), (-2.414, -4.371e-08, 0.6745), (-2.414, -0.7071, 0.3816), (-2.414, -1.0, -0.3255), (-2.414, -0.7071, -1.033), (-2.414, 1.192e-08, -1.325), (-2.414, 0.7071, -1.033), (2.625, 0.8535, -1.407), (-1.0, 0.8535, -1.407), (-1.0, -0.8535, -1.407), (2.625, -0.8535, -1.407), (2.262, 0.6828, -1.407), (-0.6375, 0.6828, -1.407), (-0.6375, -0.6828, -1.407), (2.262, -0.6828, -1.407), (2.262, 0.6828, -4.148), (-0.6375, 0.6828, -4.148), (-0.6375, -0.6828, -4.148), (2.262, -0.6828, -4.148), (5.962, -1.0, -1.0), (5.962, 1.0, -1.0), (5.535, -1.0, 0.5235), (5.372, 0.6438, 1.0), (5.372, -0.6438, 1.0), (5.535, 1.0, 0.5235), (5.962, -0.8535, -1.407), (5.962, 0.8535, -1.407), (5.936, -0.9, -0.9861), (5.936, 0.9, -0.9861), (5.552, -0.9, 0.3851), (5.406, 0.5794, 0.8139), (5.406, -0.5794, 0.8139), (5.552, 0.9, 0.3851), (5.936, -0.7682, -1.352), (5.936, 0.7682, -1.352), (9.496, -0.9, -0.9861), (9.496, 0.9, -0.9861), (9.112, -0.9, 0.3851), (8.966, 0.5794, 0.8139), (8.966, -0.5794, 0.8139), (9.112, 0.9, 0.3851), (9.695, -0.7682, -1.352), (9.695, 0.7682, -1.352), (11.11, -0.9, -0.6581), (11.11, 0.9, -0.6581), (10.72, -0.9, 0.7131), (10.58, 0.5794, 0.7952), (10.58, -0.5794, 0.7952), (10.72, 0.9, 0.7131), (10.09, 0.7682, -2.823), (10.09, -0.7682, -2.823), (8.213, 0.7682, -3.331), (8.213, -0.7682, -3.331), (7.59, 0.7682, -1.026), (7.59, -0.7682, -1.026), (4.859, 1.0, -1.0), (3.747, 1.0, -1.0), (3.603, 1.0, 0.5235), (4.573, 1.0, 0.5235), (4.859, 0.8535, -1.407), (3.747, 0.8535, -1.407), (3.548, -0.6438, 1.0), (4.464, -0.6438, 1.0), (4.464, 0.6438, 1.0), (3.548, 0.6438, 1.0), (3.747, -0.8535, -1.407), (4.859, -0.8535, -1.407), (4.859, -1.0, -1.0), (3.747, -1.0, -1.0), (4.573, -1.0, 0.5235), (3.603, -1.0, 0.5235), (4.927, 1.1, -1.078), (3.704, 1.1, -1.078), (3.546, 1.1, 0.5979), (4.613, 1.1, 0.5979), (4.927, 0.9389, -1.525), (3.704, 0.9389, -1.525), (3.486, -0.7082, 1.122), (4.493, -0.7082, 1.122), (4.493, 0.7082, 1.122), (3.486, 0.7082, 1.122), (3.704, -0.9389, -1.525), (4.927, -0.9389, -1.525), (4.927, -1.1, -1.078), (3.704, -1.1, -1.078), (4.613, -1.1, 0.5979), (3.546, -1.1, 0.5979), (10.61, -0.7682, -1.105), (10.91, -0.4591, -1.024), (11.05, -0.8614, -0.7652), (10.91, 0.4591, -1.024), (10.61, 0.7682, -1.105), (11.05, 0.8614, -0.7652), (11.54, 0.4591, -3.364), (11.54, -0.4591, -3.364), (11.31, -0.4591, -2.495), (11.01, -0.7682, -2.575), (11.31, 0.4591, -2.495), (11.01, 0.7682, -2.575), (10.28, 0.7682, -3.499), (10.33, 0.5688, -3.692), (10.33, -0.5688, -3.692), (10.28, -0.7682, -3.499), (7.805, -0.5688, -4.374), (7.753, -0.7682, -4.181), (7.753, 0.7682, -4.181), (7.805, 0.5688, -4.374), (8.396, 0.7682, -4.007), (8.448, 0.5688, -4.2), (8.396, -0.7682, -4.007), (8.448, -0.5688, -4.2), (11.43, 0.5688, -3.392), (11.19, 0.7682, -3.252), (11.19, -0.7682, -3.252), (11.43, -0.5688, -3.392), (7.57, 0.5084, -3.505), (7.821, 0.7682, -3.437), (7.638, 0.7682, -3.755), (7.821, -0.7682, -3.437), (7.57, -0.5084, -3.505), (7.638, -0.7682, -3.755), (7.198, 0.7682, -1.132), (6.947, 0.5084, -1.2), (6.947, -0.5084, -1.2), (7.198, -0.7682, -1.132), (-2.414, 0.9, -0.3255), (-2.414, 0.6364, 0.3109), (-2.414, -3.934e-08, 0.5745), (-2.414, -0.6364, 0.3109), (-2.414, -0.9, -0.3255), (-2.414, -0.6364, -0.9619), (-2.414, 1.073e-08, -1.225), (-2.414, 0.6364, -0.9619), (-2.274, 0.9, -0.3255), (-2.274, 0.6364, 0.3109), (-2.274, -4.662e-08, 0.5745), (-2.274, -0.6364, 0.3109), (-2.274, -0.9, -0.3255), (-2.274, -0.6364, -0.9619), (-2.274, 3.455e-09, -1.225), (-2.274, 0.6364, -0.9619), (-1.546, 1.192e-08, -1.325), (-1.546, 0.7071, -1.033), (-1.546, -1.0, -0.3255), (-1.546, -0.7071, -1.033), (-1.546, -4.371e-08, 0.6745), (-1.546, -0.7071, 0.3816), (-1.546, 1.0, -0.3255), (-1.546, 0.7071, 0.3816), (-1.748, 0.7071, -1.033), (-1.748, -0.7071, -1.033), (-1.748, -0.7071, 0.3816), (-1.748, 0.7071, 0.3816), (-1.748, 1.192e-08, -1.325), (-1.748, -1.0, -0.3255), (-1.748, -4.371e-08, 0.6745), (-1.748, 1.0, -0.3255), (-1.769, 1.282e-08, -1.525), (-1.526, 1.282e-08, -1.525), (-1.769, -1.2, -0.3255), (-1.526, -1.2, -0.3255), (-1.769, -5.394e-08, 0.8745), (-1.526, -5.394e-08, 0.8745), (-1.769, 1.2, -0.3255), (-1.526, 1.2, -0.3255), (-1.526, 0.8485, 0.523), (-1.526, -0.8485, 0.523), (-1.526, -0.8485, -1.174), (-1.526, 0.8485, -1.174), (-1.769, 0.8485, -1.174), (-1.769, -0.8485, -1.174), (-1.769, -0.8485, 0.523), (-1.769, 0.8485, 0.523), (-1.526, 1.024, -0.7498), (-1.526, 1.024, 0.09877), (-1.769, 1.024, -0.7498), (-1.769, 1.024, 0.09877), (-1.526, -1.024, 0.09877), (-1.526, -1.024, -0.7498), (-1.769, -1.024, 0.09877), (-1.769, -1.024, -0.7498), (-1.526, -1.224, -0.7498), (-1.526, -1.4, -0.3255), (-1.769, -1.224, -0.7498), (-1.769, -1.4, -0.3255), (-1.526, -1.224, 0.09877), (-1.769, -1.224, 0.09877), (-1.526, 1.224, 0.09877), (-1.526, 1.4, -0.3255), (-1.769, 1.224, 0.09877), (-1.769, 1.4, -0.3255), (-1.526, 1.224, -0.7498), (-1.769, 1.224, -0.7498), (-3.769, 1.024, 0.09877), (-3.769, 1.2, -0.3255), (-3.769, -1.024, -0.7498), (-3.769, -1.2, -0.3255), (-3.769, 1.4, -0.3255), (-3.769, 1.024, -0.7498), (-3.769, -1.024, 0.09877), (-3.769, -1.224, -0.7498), (-3.769, -1.4, -0.3255), (-3.769, -1.224, 0.09877), (-3.769, 1.224, 0.09877), (-3.769, 1.224, -0.7498), (-1.526, 0.4243, 0.6988), (-1.526, -0.4243, 0.6988), (-1.769, 0.4243, 0.6988), (-1.769, -0.4243, 0.6988), (-1.526, -0.4243, -1.35), (-1.526, 0.4243, -1.35), (-1.769, -0.4243, -1.35), (-1.769, 0.4243, -1.35), (-1.526, 0.4243, -1.55), (-1.526, 1.282e-08, -1.725), (-1.769, 0.4243, -1.55), (-1.769, 1.282e-08, -1.725), (-1.526, -0.4243, -1.55), (-1.769, -0.4243, -1.55), (-1.526, -0.4243, 0.8988), (-1.526, -6.362e-08, 1.075), (-1.769, -0.4243, 0.8988), (-1.769, -6.362e-08, 1.075), (-1.526, 0.4243, 0.8988), (-1.769, 0.4243, 0.8988), (-3.769, -0.4243, 0.6988), (-3.769, -5.394e-08, 0.8745), (-3.769, 0.4243, -1.35), (-3.769, 1.282e-08, -1.525), (-3.769, -6.362e-08, 1.075), (-3.769, 0.4243, 0.6988), (-3.769, -0.4243, -1.35), (-3.769, 0.4243, -1.55), (-3.769, 1.282e-08, -1.725), (-3.769, -0.4243, -1.55), (-3.769, -0.4243, 0.8988), (-3.769, 0.4243, 0.8988), (2.117, 0.6146, -1.544), (-0.4925, 0.6146, -1.544), (-0.4925, -0.6146, -1.544), (2.117, -0.6146, -1.544), (2.117, 0.6146, -4.011), (-0.4925, 0.6146, -4.011), (-0.4925, -0.6146, -4.011), (2.117, -0.6146, -4.011), (0.8124, 0.6146, -1.544), (0.8124, -0.6146, -1.544), (0.8124, 0.6146, -4.011), (0.8124, -0.6146, -4.011), (-0.4925, -0.6146, -2.778), (2.117, -0.6146, -2.778), (-0.4925, 0.6146, -2.778), (2.117, 0.6146, -2.778), (0.8124, 0.6146, -2.778), (0.8124, -0.6146, -2.778), (0.7471, 0.6146, -1.667), (-0.4273, 0.6146, -1.667), (0.7471, 0.6146, -3.888), (-0.4273, 0.6146, -3.888), (-0.4273, 0.6146, -2.778), (0.7471, 0.6146, -2.778), (2.052, 0.6146, -2.778), (2.052, 0.6146, -1.667), (0.8776, 0.6146, -1.667), (2.052, 0.6146, -3.888), (0.8776, 0.6146, -3.888), (0.8776, 0.6146, -2.778), (0.8776, -0.6146, -1.667), (2.052, -0.6146, -1.667), (0.8776, -0.6146, -3.888), (2.052, -0.6146, -3.888), (2.052, -0.6146, -2.778), (0.8776, -0.6146, -2.778), (-0.4273, -0.6146, -2.778), (-0.4273, -0.6146, -3.888), (-0.4273, -0.6146, -1.667), (0.7471, -0.6146, -1.667), (0.7471, -0.6146, -3.888), (0.7471, -0.6146, -2.778), (0.8776, -0.5146, -1.667), (2.052, -0.5146, -1.667), (0.8776, -0.5146, -3.888), (2.052, -0.5146, -3.888), (2.052, -0.5146, -2.778), (0.8776, -0.5146, -2.778), (-0.4273, -0.5146, -2.778), (-0.4273, -0.5146, -3.888), (-0.4273, -0.5146, -1.667), (0.7471, -0.5146, -1.667), (0.7471, -0.5146, -3.888), (0.7471, -0.5146, -2.778), (0.7471, 0.5146, -1.667), (-0.4273, 0.5146, -1.667), (0.7471, 0.5146, -3.888), (-0.4273, 0.5146, -3.888), (-0.4273, 0.5146, -2.778), (0.7471, 0.5146, -2.778), (2.052, 0.5146, -2.778), (2.052, 0.5146, -1.667), (0.8776, 0.5146, -1.667), (2.052, 0.5146, -3.888), (0.8776, 0.5146, -3.888), (0.8776, 0.5146, -2.778), (1.7, 0.5146, -2.778), (1.7, 0.5146, -1.667), (1.23, 0.5146, -1.667), (1.7, 0.5146, -3.888), (1.23, 0.5146, -3.888), (1.23, 0.5146, -2.778), (0.3948, 0.5146, -1.667), (-0.07495, 0.5146, -1.667), (0.3948, 0.5146, -3.888), (-0.07495, 0.5146, -3.888), (-0.07495, 0.5146, -2.778), (0.3948, 0.5146, -2.778), (1.23, -0.5146, -1.667), (1.7, -0.5146, -1.667), (1.23, -0.5146, -3.888), (1.7, -0.5146, -3.888), (1.7, -0.5146, -2.778), (1.23, -0.5146, -2.778), (-0.07496, -0.5146, -2.778), (-0.07496, -0.5146, -3.888), (-0.07496, -0.5146, -1.667), (0.3948, -0.5146, -1.667), (0.3948, -0.5146, -3.888), (0.3948, -0.5146, -2.778), (1.23, -0.6146, -1.667), (1.7, -0.6146, -1.667), (1.23, -0.6146, -3.888), (1.7, -0.6146, -3.888), (1.7, -0.6146, -2.778), (1.23, -0.6146, -2.778), (-0.07496, -0.6146, -2.778), (-0.07496, -0.6146, -3.888), (-0.07496, -0.6146, -1.667), (0.3948, -0.6146, -1.667), (0.3948, -0.6146, -3.888), (0.3948, -0.6146, -2.778), (1.7, 0.6146, -2.778), (1.7, 0.6146, -1.667), (1.23, 0.6146, -1.667), (1.7, 0.6146, -3.888), (1.23, 0.6146, -3.888), (1.23, 0.6146, -2.778), (0.3948, 0.6146, -1.667), (-0.07495, 0.6146, -1.667), (0.3948, 0.6146, -3.888), (-0.07495, 0.6146, -3.888), (-0.07495, 0.6146, -2.778), (0.3948, 0.6146, -2.778), (-1.254, 1.0, 0.01567), (-1.127, 1.0, -0.4922), (2.625, -1.0, 0.01567), (2.625, -1.0, -0.4922), (2.625, 1.0, 0.01567), (2.625, 1.0, -0.4922), (-1.127, -1.0, -0.4922), (-1.254, -1.0, 0.01567), (5.677, -1.0, 0.01567), (5.819, -1.0, -0.4922), (5.677, 1.0, 0.01567), (5.819, 1.0, -0.4922), (5.68, -0.9, -0.07198), (5.808, -0.9, -0.529), (5.68, 0.9, -0.07198), (5.808, 0.9, -0.529), (9.24, -0.9, -0.07198), (9.368, -0.9, -0.529), (9.24, 0.9, -0.07198), (9.368, 0.9, -0.529), (10.85, -0.9, 0.256), (10.98, -0.9, -0.201), (10.85, 0.9, 0.256), (10.98, 0.9, -0.201), (3.699, -1.0, -0.4922), (3.651, -1.0, 0.01567), (4.764, -1.0, -0.4922), (4.668, -1.0, 0.01567), (3.651, 1.0, 0.01567), (3.699, 1.0, -0.4922), (4.668, 1.0, 0.01567), (4.764, 1.0, -0.4922), (3.651, -1.1, -0.5193), (3.598, -1.1, 0.03932), (4.822, -1.1, -0.5193), (4.718, -1.1, 0.03932), (3.598, 1.1, 0.03932), (3.651, 1.1, -0.5193), (4.718, 1.1, 0.03932), (4.822, 1.1, -0.5193)], [], [(8, 4, 0, 10), (9, 2, 6, 11), (7, 5, 29, 30), (11, 6, 4, 8), (84, 83, 44, 43), (0, 4, 6, 2), (80, 76, 41, 47), (379, 11, 8, 372), (374, 9, 11, 379), (372, 8, 10, 376), (174, 170, 27, 26), (175, 171, 25, 24), (176, 172, 23, 22), (177, 173, 21, 20), (170, 177, 20, 27), (171, 174, 26, 25), (172, 175, 24, 23), (173, 176, 22, 21), (28, 31, 35, 32), (3, 7, 30, 31), (402, 79, 45, 382), (5, 1, 28, 29), (36, 37, 263, 268, 262), (29, 28, 32, 33), (31, 30, 34, 35), (30, 29, 33, 34), (37, 36, 39, 38), (34, 33, 37, 38), (32, 35, 39, 36), (34, 38, 264, 270, 260), (43, 44, 52, 51), (44, 42, 50, 52), (40, 46, 54, 48), (79, 84, 43, 45), (88, 87, 46, 40), (398, 88, 40, 381), (87, 80, 47, 46), (83, 90, 42, 44), (48, 54, 62, 56), (385, 48, 56, 389), (386, 53, 61, 390), (47, 41, 49, 55), (46, 47, 55, 54), (45, 43, 51, 53), (382, 45, 53, 386), (381, 40, 48, 385), (61, 59, 67, 69), (132, 133, 119, 118, 114), (52, 50, 58, 60), (51, 52, 60, 59), (55, 49, 57, 63), (54, 55, 63, 62), (53, 51, 59, 61), (70, 120, 128, 72), (67, 68, 66, 69), (392, 394, 69, 66), (390, 61, 69, 394), (389, 56, 64, 393), (108, 62, 71, 117), (60, 58, 66, 68), (59, 60, 68, 67), (118, 116, 115, 114), (129, 131, 124, 127), (123, 71, 73, 130), (63, 57, 65, 113, 112), (111, 109, 116, 118), (62, 63, 70, 71), (75, 74, 142, 143, 144, 145), (72, 128, 126, 138, 137), (72, 137, 142, 74), (136, 140, 144, 143), (70, 119, 133, 120), (117, 71, 123, 134), (71, 70, 72, 73), (122, 121, 132, 114, 115, 135), (73, 72, 74, 75), (130, 73, 139, 141, 125), (139, 73, 75, 145), (2, 9, 91, 82), (90, 83, 99, 106), (31, 28, 81, 86), (78, 85, 101, 94), (375, 3, 89, 396), (83, 84, 100, 99), (3, 31, 86, 89), (82, 91, 107, 98), (10, 0, 85, 78), (87, 88, 104, 103), (376, 10, 78, 400), (85, 82, 98, 101), (28, 1, 77, 81), (89, 86, 102, 105), (0, 2, 82, 85), (76, 80, 96, 92), (98, 107, 106, 99), (102, 97, 96, 103), (404, 105, 104, 406), (105, 102, 103, 104), (94, 101, 100, 95), (408, 94, 95, 410), (97, 93, 92, 96), (101, 98, 99, 100), (84, 79, 95, 100), (86, 81, 97, 102), (400, 78, 94, 408), (80, 87, 103, 96), (403, 76, 92, 411), (396, 89, 105, 404), (81, 77, 93, 97), (399, 90, 106, 407), (113, 110, 109, 111), (56, 62, 108, 110, 64), (65, 64, 110, 113), (63, 112, 119, 70), (109, 110, 108), (119, 112, 111, 118), (108, 117, 116, 109), (117, 134, 135, 115, 116), (129, 127, 126, 128), (131, 122, 123, 130), (121, 129, 128, 120), (124, 131, 130, 125), (132, 121, 120, 133), (134, 123, 122, 135), (121, 122, 131, 129), (136, 137, 138), (139, 140, 141), (139, 145, 144, 140), (142, 137, 136, 143), (141, 140, 136, 138, 126, 127, 124, 125), (111, 112, 113), (21, 22, 148, 147), (153, 146, 154, 161), (26, 27, 153, 152), (24, 25, 151, 150), (22, 23, 149, 148), (20, 21, 147, 146), (27, 20, 146, 153), (25, 26, 152, 151), (23, 24, 150, 149), (155, 156, 157, 158, 159, 160, 161, 154), (151, 152, 160, 159), (149, 150, 158, 157), (147, 148, 156, 155), (152, 153, 161, 160), (150, 151, 159, 158), (148, 149, 157, 156), (146, 147, 155, 154), (13, 14, 166, 169), (15, 16, 164, 167), (17, 18, 162, 165), (19, 12, 168, 163), (12, 13, 169, 168), (14, 15, 167, 166), (16, 17, 165, 164), (18, 19, 163, 162), (163, 168, 185, 194, 189), (175, 172, 192, 200, 180), (165, 162, 179, 230, 188), (176, 173, 193, 228, 182), (167, 164, 181, 198, 187), (170, 174, 178, 233, 190), (169, 166, 183, 226, 186), (171, 175, 180, 201, 191), (228, 193, 186, 226), (200, 192, 187, 198), (232, 191, 188, 230), (196, 190, 189, 194), (196, 194, 212, 213), (227, 229, 242, 240), (193, 197, 195, 186), (174, 171, 191, 232, 178), (168, 169, 186, 195, 185), (177, 170, 190, 196, 184), (166, 167, 187, 227, 183), (173, 177, 184, 197, 193), (164, 165, 188, 199, 181), (172, 176, 182, 229, 192), (162, 163, 189, 231, 179), (201, 180, 217, 216), (191, 201, 199, 188), (200, 198, 206, 207), (198, 181, 203, 206), (204, 205, 203, 202), (203, 205, 207, 206), (181, 199, 202, 203), (199, 201, 204, 202), (213, 211, 218, 225), (210, 197, 214, 224), (210, 211, 209, 208), (209, 211, 213, 212), (185, 195, 208, 209), (195, 197, 210, 208), (200, 207, 223, 220), (194, 185, 209, 212), (214, 215, 218, 224), (217, 220, 223, 222), (216, 217, 222, 221), (215, 219, 225, 218), (180, 200, 220, 217), (211, 210, 224, 218), (204, 201, 216, 221), (196, 213, 225, 219), (184, 196, 219, 215), (207, 205, 222, 223), (197, 184, 215, 214), (205, 204, 221, 222), (192, 229, 227, 187), (231, 233, 236, 234), (179, 231, 234, 235), (190, 233, 231, 189), (236, 233, 248, 253), (236, 237, 235, 234), (235, 237, 239, 238), (237, 236, 253, 254), (230, 179, 235, 238), (232, 230, 238, 239), (229, 182, 247, 246), (241, 243, 245, 244), (242, 243, 241, 240), (183, 227, 240, 241), (178, 232, 252, 249), (226, 183, 241, 244), (228, 226, 244, 245), (246, 247, 250, 256), (249, 252, 255, 254), (248, 249, 254, 253), (247, 251, 257, 250), (228, 245, 257, 251), (242, 229, 246, 256), (182, 228, 251, 247), (232, 239, 255, 252), (245, 243, 250, 257), (233, 178, 249, 248), (243, 242, 256, 250), (239, 237, 254, 255), (275, 267, 297, 299), (262, 268, 286, 285), (32, 36, 262, 273, 258), (39, 35, 261, 271, 265), (33, 32, 258, 266, 259), (38, 39, 265, 269, 264), (37, 33, 259, 272, 263), (35, 34, 260, 267, 261), (268, 263, 279, 278), (274, 268, 278, 281), (258, 273, 282, 283), (271, 261, 289, 292), (267, 275, 293, 288), (260, 270, 294, 296), (281, 278, 314, 317), (278, 279, 315, 314), (259, 266, 276, 277), (272, 259, 277, 280), (266, 274, 281, 276), (263, 272, 280, 279), (282, 285, 321, 318), (287, 284, 320, 323), (266, 258, 283, 284), (274, 266, 284, 287), (273, 262, 285, 282), (268, 274, 287, 286), (291, 292, 304, 303), (297, 296, 308, 309), (269, 265, 291, 290), (261, 267, 288, 289), (265, 271, 292, 291), (275, 269, 290, 293), (298, 299, 311, 310), (292, 289, 301, 304), (264, 269, 298, 295), (269, 275, 299, 298), (267, 260, 296, 297), (270, 264, 295, 294), (308, 306, 342, 344), (303, 304, 340, 339), (307, 310, 346, 343), (304, 301, 337, 340), (299, 297, 309, 311), (289, 288, 300, 301), (295, 298, 310, 307), (293, 290, 302, 305), (290, 291, 303, 302), (296, 294, 306, 308), (288, 293, 305, 300), (294, 295, 307, 306), (315, 316, 334, 333), (317, 314, 332, 335), (279, 280, 316, 315), (277, 276, 312, 313), (276, 281, 317, 312), (280, 277, 313, 316), (318, 321, 327, 324), (323, 320, 326, 329), (284, 283, 319, 320), (286, 287, 323, 322), (285, 286, 322, 321), (283, 282, 318, 319), (335, 332, 368, 371), (327, 328, 364, 363), (320, 319, 325, 326), (322, 323, 329, 328), (321, 322, 328, 327), (319, 318, 324, 325), (331, 330, 366, 367), (329, 326, 362, 365), (313, 312, 330, 331), (312, 317, 335, 330), (316, 313, 331, 334), (314, 315, 333, 332), (343, 346, 358, 355), (340, 337, 349, 352), (347, 345, 357, 359), (336, 341, 353, 348), (301, 300, 336, 337), (306, 307, 343, 342), (305, 302, 338, 341), (310, 311, 347, 346), (302, 303, 339, 338), (309, 308, 344, 345), (300, 305, 341, 336), (311, 309, 345, 347), (352, 353, 350, 351), (349, 348, 353, 352), (359, 354, 355, 358), (357, 356, 354, 359), (339, 340, 352, 351), (344, 342, 354, 356), (337, 336, 348, 349), (342, 343, 355, 354), (341, 338, 350, 353), (346, 347, 359, 358), (338, 339, 351, 350), (345, 344, 356, 357), (365, 360, 363, 364), (362, 361, 360, 365), (370, 371, 368, 369), (367, 366, 371, 370), (332, 333, 369, 368), (324, 327, 363, 360), (330, 335, 371, 366), (325, 324, 360, 361), (333, 334, 370, 369), (328, 329, 365, 364), (326, 325, 361, 362), (334, 331, 367, 370), (88, 398, 406, 104), (398, 399, 407, 406), (91, 397, 405, 107), (397, 396, 404, 405), (79, 402, 410, 95), (402, 403, 411, 410), (77, 401, 409, 93), (401, 400, 408, 409), (93, 409, 411, 92), (409, 408, 410, 411), (107, 405, 407, 106), (405, 404, 406, 407), (1, 377, 401, 77), (377, 376, 400, 401), (9, 374, 397, 91), (374, 375, 396, 397), (58, 388, 392, 66), (388, 389, 393, 392), (57, 391, 395, 65), (391, 390, 394, 395), (64, 65, 395, 393), (393, 395, 394, 392), (42, 380, 384, 50), (380, 381, 385, 384), (41, 383, 387, 49), (383, 382, 386, 387), (49, 387, 391, 57), (387, 386, 390, 391), (50, 384, 388, 58), (384, 385, 389, 388), (90, 399, 380, 42), (399, 398, 381, 380), (76, 403, 383, 41), (403, 402, 382, 383), (5, 373, 377, 1), (373, 372, 376, 377), (3, 375, 378, 7), (375, 374, 379, 378), (7, 378, 373, 5), (378, 379, 372, 373)])
me_cube.polygons.foreach_set('material_index', [0, 0, 0, 0, 0, 0, 0, 0, 0, 0, 0, 0, 0, 0, 0, 0, 0, 0, 0, 0, 0, 0, 0, 0, 0, 0, 0, 0, 0, 0, 0, 0, 0, 0, 0, 0, 0, 0, 0, 0, 0, 0, 0, 0, 0, 0, 0, 0, 0, 0, 0, 0, 0, 0, 0, 0, 0, 0, 0, 0, 0, 0, 0, 0, 0, 0, 0, 0, 0, 0, 0, 0, 0, 0, 0, 0, 0, 0, 0, 0, 0, 0, 0, 0, 0, 0, 0, 0, 0, 0, 0, 0, 0, 0, 0, 0, 0, 0, 0, 0, 0, 0, 0, 0, 0, 0, 0, 0, 0, 0, 0, 0, 0, 0, 0, 0, 0, 0, 0, 0, 0, 0, 0, 0, 0, 0, 0, 0, 0, 0, 0, 0, 0, 0, 0, 0, 0, 0, 0, 0, 0, 0, 0, 0, 0, 0, 0, 0, 0, 0, 0, 0, 0, 0, 0, 0, 0, 0, 0, 0, 0, 0, 0, 0, 0, 0, 0, 0, 0, 0, 0, 0, 0, 0, 0, 0, 0, 0, 0, 0, 0, 0, 0, 0, 0, 0, 0, 0, 0, 0, 0, 0, 0, 0, 0, 0, 0, 0, 0, 0, 0, 0, 0, 0, 0, 0, 0, 0, 0, 0, 0, 0, 0, 0, 0, 0, 0, 0, 0, 0, 0, 0, 0, 0, 0, 0, 0, 0, 0, 0, 0, 0, 0, 0, 0, 0, 0, 0, 0, 0, 0, 0, 0, 0, 0, 0, 0, 0, 0, 0, 0, 0, 0, 0, 0, 0, 0, 0, 0, 0, 0, 0, 0, 0, 0, 0, 0, 0, 0, 0, 0, 0, 0, 0, 1, 1, 0, 1, 0, 0, 0, 0, 0, 0, 0, 0, 1, 1, 0, 0, 0, 0, 1, 1, 0, 0, 0, 0, 0, 0, 0, 1, 0, 1, 0, 0, 0, 1, 1, 0, 0, 0, 0, 0, 0, 1, 1, 1, 0, 0, 1, 1, 0, 0, 0, 0, 0, 0, 0, 0, 0, 0, 0, 0, 0, 0, 0, 0, 0, 0, 0, 0, 0, 0, 0, 0, 0, 0, 0, 0, 0, 0, 0, 0, 0, 0, 0, 0, 0, 0, 0, 0, 0, 0, 0, 0, 0, 0, 0, 0, 0, 0, 0, 0, 0, 0, 0, 0, 0, 0, 0, 0, 0, 0, 0, 0])
_uv = me_cube.uv_layers.new(name='UVMap')
_uv.uv.foreach_set('vector', [0.5654, 0.0, 0.625, 0.0, 0.625, 0.25, 0.5654, 0.25, 0.5654, 0.25, 0.625, 0.25, 0.625, 0.5, 0.5654, 0.5, 0.375, 0.75, 0.375, 1.0, 0.375, 1.0, 0.375, 0.75, 0.5654, 0.75, 0.625, 0.75, 0.625, 1.0, 0.5654, 1.0, 0.625, 0.5, 0.625, 0.75, 0.625, 0.75, 0.625, 0.5, 0.625, 0.5, 0.875, 0.5, 0.875, 0.75, 0.625, 0.75, 0.375, 0.25, 0.375, 0.25, 0.375, 0.25, 0.375, 0.25, 0.502, 0.75, 0.5654, 0.75, 0.5654, 1.0, 0.502, 1.0, 0.502, 0.25, 0.5654, 0.25, 0.5654, 0.5, 0.502, 0.5, 0.502, 0.0, 0.5654, 0.0, 0.5654, 0.25, 0.502, 0.25, 0.0, 0.0, 0.0, 0.0, 0.0, 0.0, 0.0, 0.0, 0.0, 0.0, 0.0, 0.0, 0.0, 0.0, 0.0, 0.0, 0.0, 0.0, 0.0, 0.0, 0.0, 0.0, 0.0, 0.0, 0.0, 0.0, 0.0, 0.0, 0.0, 0.0, 0.0, 0.0, 0.0, 0.0, 0.0, 0.0, 0.0, 0.0, 0.0, 0.0, 0.0, 0.0, 0.0, 0.0, 0.0, 0.0, 0.0, 0.0, 0.0, 0.0, 0.0, 0.0, 0.0, 0.0, 0.0, 0.0, 0.0, 0.0, 0.0, 0.0, 0.0, 0.0, 0.0, 0.0, 0.125, 0.5, 0.125, 0.75, 0.125, 0.75, 0.125, 0.5, 0.375, 0.25, 0.375, 0.5, 0.375, 0.5, 0.375, 0.25, 0.502, 0.25, 0.5654, 0.25, 0.5654, 0.25, 0.502, 0.25, 0.375, 0.0, 0.375, 0.25, 0.375, 0.25, 0.375, 0.0, 0.625, 0.5, 0.375, 0.5, 0.375, 0.5, 0.5, 0.5, 0.625, 0.5, 0.375, 0.0, 0.375, 0.25, 0.375, 0.25, 0.375, 0.0, 0.375, 0.25, 0.375, 0.5, 0.375, 0.5, 0.375, 0.25, 0.375, 0.75, 0.375, 1.0, 0.375, 1.0, 0.375, 0.75, 0.375, 0.5, 0.625, 0.5, 0.625, 0.75, 0.375, 0.75, 0.375, 0.75, 0.375, 1.0, 0.375, 1.0, 0.375, 0.75, 0.125, 0.5, 0.125, 0.75, 0.125, 0.75, 0.125, 0.5, 0.375, 0.75, 0.375, 0.75, 0.375, 0.75, 0.375, 0.75, 0.375, 0.75, 0.625, 0.5, 0.625, 0.75, 0.625, 0.75, 0.625, 0.5, 0.625, 0.25, 0.5654, 0.25, 0.5654, 0.25, 0.625, 0.25, 0.375, 0.25, 0.375, 0.25, 0.375, 0.25, 0.375, 0.25, 0.5654, 0.25, 0.625, 0.25, 0.625, 0.25, 0.5654, 0.25, 0.375, 0.25, 0.375, 0.25, 0.375, 0.25, 0.375, 0.25, 0.4385, 0.25, 0.375, 0.25, 0.375, 0.25, 0.4385, 0.25, 0.125, 0.75, 0.125, 0.5, 0.125, 0.5, 0.125, 0.75, 0.625, 0.25, 0.5654, 0.25, 0.5654, 0.25, 0.625, 0.25, 0.375, 0.25, 0.375, 0.25, 0.375, 0.25, 0.375, 0.25, 0.4385, 0.25, 0.375, 0.25, 0.375, 0.25, 0.4385, 0.25, 0.502, 0.25, 0.5654, 0.25, 0.5654, 0.25, 0.502, 0.25, 0.375, 0.25, 0.375, 0.25, 0.375, 0.25, 0.375, 0.25, 0.125, 0.75, 0.125, 0.5, 0.125, 0.5, 0.125, 0.75, 0.5654, 0.25, 0.625, 0.25, 0.625, 0.25, 0.5654, 0.25, 0.502, 0.25, 0.5654, 0.25, 0.5654, 0.25, 0.502, 0.25, 0.4385, 0.25, 0.375, 0.25, 0.375, 0.25, 0.4385, 0.25, 0.5654, 0.25, 0.625, 0.25, 0.625, 0.25, 0.5654, 0.25, 0.375, 0.25, 0.375, 0.25, 0.375, 0.25, 0.375, 0.25, 0.375, 0.25, 0.625, 0.25, 0.5654, 0.25, 0.5654, 0.25, 0.625, 0.25, 0.625, 0.5, 0.625, 0.75, 0.625, 0.75, 0.625, 0.5, 0.375, 0.25, 0.375, 0.25, 0.375, 0.25, 0.375, 0.25, 0.125, 0.75, 0.125, 0.5, 0.125, 0.5, 0.125, 0.75, 0.5654, 0.25, 0.625, 0.25, 0.625, 0.25, 0.5654, 0.25, 0.375, 0.25, 0.375, 0.25, 0.375, 0.25, 0.375, 0.25, 0.625, 0.25, 0.625, 0.25, 0.5654, 0.25, 0.5654, 0.25, 0.502, 0.25, 0.502, 0.25, 0.5654, 0.25, 0.5654, 0.25, 0.502, 0.25, 0.5654, 0.25, 0.5654, 0.25, 0.502, 0.25, 0.4385, 0.25, 0.375, 0.25, 0.375, 0.25, 0.4385, 0.25, 0.375, 0.25, 0.375, 0.25, 0.375, 0.25, 0.375, 0.25, 0.625, 0.25, 0.5654, 0.25, 0.5654, 0.25, 0.625, 0.25, 0.625, 0.5, 0.625, 0.75, 0.625, 0.75, 0.625, 0.5, 0.125, 0.5503, 0.125, 0.6997, 0.125, 0.6997, 0.125, 0.5503, 0.125, 0.5324, 0.125, 0.7176, 0.125, 0.7176, 0.125, 0.5324, 0.375, 0.25, 0.375, 0.25, 0.375, 0.25, 0.375, 0.25, 0.375, 0.25, 0.375, 0.25, 0.375, 0.25, 0.375, 0.25, 0.375, 0.25, 0.125, 0.5503, 0.125, 0.6997, 0.125, 0.6997, 0.125, 0.5503, 0.125, 0.75, 0.125, 0.5, 0.125, 0.5, 0.125, 0.75, 0.125, 0.75, 0.125, 0.5, 0.125, 0.5, 0.125, 0.5423, 0.125, 0.7077, 0.125, 0.75, 0.375, 0.25, 0.375, 0.25, 0.375, 0.25, 0.375, 0.25, 0.375, 0.25, 0.375, 0.25, 0.375, 0.25, 0.375, 0.25, 0.375, 0.25, 0.125, 0.5423, 0.125, 0.7077, 0.125, 0.7077, 0.125, 0.5423, 0.375, 0.25, 0.375, 0.25, 0.375, 0.25, 0.375, 0.25, 0.375, 0.25, 0.375, 0.25, 0.375, 0.25, 0.375, 0.25, 0.125, 0.75, 0.125, 0.5, 0.125, 0.5, 0.125, 0.75, 0.125, 0.7176, 0.125, 0.5324, 0.125, 0.5324, 0.125, 0.5503, 0.125, 0.6997, 0.125, 0.7176, 0.125, 0.75, 0.125, 0.5, 0.125, 0.5, 0.125, 0.75, 0.375, 0.25, 0.375, 0.25, 0.375, 0.25, 0.375, 0.25, 0.375, 0.25, 0.375, 0.25, 0.375, 0.25, 0.375, 0.25, 0.375, 0.25, 0.625, 0.25, 0.5654, 0.25, 0.5654, 0.25, 0.625, 0.25, 0.5654, 0.25, 0.625, 0.25, 0.625, 0.25, 0.5654, 0.25, 0.125, 0.75, 0.125, 0.5, 0.125, 0.5, 0.125, 0.75, 0.5654, 0.25, 0.625, 0.25, 0.625, 0.25, 0.5654, 0.25, 0.4385, 0.25, 0.375, 0.25, 0.375, 0.25, 0.4385, 0.25, 0.625, 0.75, 0.625, 0.5, 0.625, 0.5, 0.625, 0.75, 0.375, 0.25, 0.375, 0.25, 0.375, 0.25, 0.375, 0.25, 0.625, 0.25, 0.5654, 0.25, 0.5654, 0.25, 0.625, 0.25, 0.5654, 0.25, 0.625, 0.25, 0.625, 0.25, 0.5654, 0.25, 0.375, 0.25, 0.375, 0.25, 0.375, 0.25, 0.375, 0.25, 0.502, 0.25, 0.5654, 0.25, 0.5654, 0.25, 0.502, 0.25, 0.625, 0.5, 0.625, 0.75, 0.625, 0.75, 0.625, 0.5, 0.375, 0.25, 0.375, 0.25, 0.375, 0.25, 0.375, 0.25, 0.375, 0.25, 0.375, 0.25, 0.375, 0.25, 0.375, 0.25, 0.625, 0.5, 0.625, 0.75, 0.625, 0.75, 0.625, 0.5, 0.375, 0.25, 0.375, 0.25, 0.375, 0.25, 0.375, 0.25, 0.625, 0.25, 0.5654, 0.25, 0.5654, 0.25, 0.625, 0.25, 0.125, 0.75, 0.125, 0.5, 0.125, 0.5, 0.125, 0.75, 0.4385, 0.25, 0.375, 0.25, 0.375, 0.25, 0.4385, 0.25, 0.375, 0.25, 0.375, 0.25, 0.375, 0.25, 0.375, 0.25, 0.5654, 0.25, 0.625, 0.25, 0.625, 0.25, 0.5654, 0.25, 0.502, 0.25, 0.5654, 0.25, 0.5654, 0.25, 0.502, 0.25, 0.375, 0.25, 0.375, 0.25, 0.375, 0.25, 0.375, 0.25, 0.625, 0.5, 0.625, 0.75, 0.625, 0.75, 0.625, 0.5, 0.625, 0.25, 0.5654, 0.25, 0.5654, 0.25, 0.625, 0.25, 0.125, 0.75, 0.125, 0.5, 0.125, 0.5, 0.125, 0.75, 0.502, 0.25, 0.5654, 0.25, 0.5654, 0.25, 0.502, 0.25, 0.125, 0.5, 0.125, 0.75, 0.125, 0.75, 0.125, 0.5, 0.4385, 0.25, 0.375, 0.25, 0.375, 0.25, 0.4385, 0.25, 0.4385, 0.25, 0.375, 0.25, 0.375, 0.25, 0.4385, 0.25, 0.375, 0.25, 0.375, 0.25, 0.375, 0.25, 0.375, 0.25, 0.502, 0.25, 0.5654, 0.25, 0.5654, 0.25, 0.502, 0.25, 0.125, 0.5, 0.375, 0.25, 0.125, 0.6997, 0.125, 0.5503, 0.375, 0.25, 0.375, 0.25, 0.375, 0.25, 0.375, 0.25, 0.375, 0.25, 0.375, 0.25, 0.375, 0.25, 0.375, 0.25, 0.375, 0.25, 0.375, 0.25, 0.375, 0.25, 0.375, 0.25, 0.375, 0.25, 0.375, 0.25, 0.375, 0.25, 0.375, 0.25, 0.375, 0.25, 0.375, 0.25, 0.375, 0.25, 0.375, 0.25, 0.375, 0.25, 0.375, 0.25, 0.375, 0.25, 0.375, 0.25, 0.375, 0.25, 0.375, 0.25, 0.375, 0.25, 0.375, 0.25, 0.375, 0.25, 0.125, 0.5324, 0.125, 0.5324, 0.125, 0.5, 0.125, 0.5, 0.125, 0.7176, 0.125, 0.7176, 0.125, 0.75, 0.125, 0.75, 0.125, 0.5324, 0.125, 0.5324, 0.125, 0.5, 0.125, 0.5, 0.125, 0.7176, 0.125, 0.7176, 0.125, 0.75, 0.125, 0.75, 0.125, 0.5324, 0.125, 0.5324, 0.125, 0.5, 0.125, 0.5, 0.375, 0.25, 0.375, 0.25, 0.375, 0.25, 0.375, 0.25, 0.125, 0.5324, 0.125, 0.7176, 0.125, 0.7176, 0.125, 0.5324, 0.125, 0.5423, 0.125, 0.5, 0.125, 0.5, 0.375, 0.25, 0.375, 0.25, 0.375, 0.25, 0.375, 0.25, 0.375, 0.25, 0.375, 0.25, 0.375, 0.25, 0.375, 0.25, 0.375, 0.25, 0.375, 0.25, 0.375, 0.25, 0.125, 0.75, 0.125, 0.7077, 0.125, 0.5423, 0.125, 0.5, 0.125, 0.5, 0.125, 0.5324, 0.125, 0.7176, 0.125, 0.75, 0.125, 0.5503, 0.125, 0.5, 0.125, 0.5, 0.0, 0.0, 0.0, 0.0, 0.0, 0.0, 0.0, 0.0, 0.0, 0.0, 0.0, 0.0, 0.0, 0.0, 0.0, 0.0, 0.0, 0.0, 0.0, 0.0, 0.0, 0.0, 0.0, 0.0, 0.0, 0.0, 0.0, 0.0, 0.0, 0.0, 0.0, 0.0, 0.0, 0.0, 0.0, 0.0, 0.0, 0.0, 0.0, 0.0, 0.0, 0.0, 0.0, 0.0, 0.0, 0.0, 0.0, 0.0, 0.0, 0.0, 0.0, 0.0, 0.0, 0.0, 0.0, 0.0, 0.0, 0.0, 0.0, 0.0, 0.0, 0.0, 0.0, 0.0, 0.0, 0.0, 0.0, 0.0, 0.0, 0.0, 0.0, 0.0, 0.0, 0.0, 0.0, 0.0, 0.0, 0.0, 0.0, 0.0, 0.0, 0.0, 0.0, 0.0, 0.0, 0.0, 0.0, 0.0, 0.0, 0.0, 0.0, 0.0, 0.0, 0.0, 0.0, 0.0, 0.0, 0.0, 0.0, 0.0, 0.0, 0.0, 0.0, 0.0, 0.0, 0.0, 0.0, 0.0, 0.0, 0.0, 0.0, 0.0, 0.0, 0.0, 0.0, 0.0, 0.0, 0.0, 0.0, 0.0, 0.0, 0.0, 0.0, 0.0, 0.0, 0.0, 0.0, 0.0, 0.0, 0.0, 0.0, 0.0, 0.0, 0.0, 0.0, 0.0, 0.0, 0.0, 0.0, 0.0, 0.0, 0.0, 0.0, 0.0, 0.0, 0.0, 0.0, 0.0, 0.0, 0.0, 0.0, 0.0, 0.0, 0.0, 0.0, 0.0, 0.0, 0.0, 0.0, 0.0, 0.0, 0.0, 0.0, 0.0, 0.0, 0.0, 0.0, 0.0, 0.0, 0.0, 0.0, 0.0, 0.0, 0.0, 0.0, 0.0, 0.0, 0.0, 0.0, 0.0, 0.0, 0.0, 0.0, 0.0, 0.0, 0.0, 0.0, 0.0, 0.0, 0.0, 0.0, 0.0, 0.0, 0.0, 0.0, 0.0, 0.0, 0.0, 0.0, 0.0, 0.0, 0.0, 0.0, 0.0, 0.0, 0.0, 0.0, 0.0, 0.0, 0.0, 0.0, 0.0, 0.0, 0.0, 0.0, 0.0, 0.0, 0.0, 0.0, 0.0, 0.0, 0.0, 0.0, 0.0, 0.0, 0.0, 0.0, 0.0, 0.0, 0.0, 0.0, 0.0, 0.0, 0.0, 0.0, 0.0, 0.0, 0.0, 0.0, 0.0, 0.0, 0.0, 0.0, 0.0, 0.0, 0.0, 0.0, 0.0, 0.0, 0.0, 0.0, 0.0, 0.0, 0.0, 0.0, 0.0, 0.0, 0.0, 0.0, 0.0, 0.0, 0.0, 0.0, 0.0, 0.0, 0.0, 0.0, 0.0, 0.0, 0.0, 0.0, 0.0, 0.0, 0.0, 0.0, 0.0, 0.0, 0.0, 0.0, 0.0, 0.0, 0.0, 0.0, 0.0, 0.0, 0.0, 0.0, 0.0, 0.0, 0.0, 0.0, 0.0, 0.0, 0.0, 0.0, 0.0, 0.0, 0.0, 0.0, 0.0, 0.0, 0.0, 0.0, 0.0, 0.0, 0.0, 0.0, 0.0, 0.0, 0.0, 0.0, 0.0, 0.0, 0.0, 0.0, 0.0, 0.0, 0.0, 0.0, 0.0, 0.0, 0.0, 0.0, 0.0, 0.0, 0.0, 0.0, 0.0, 0.0, 0.0, 0.0, 0.0, 0.0, 0.0, 0.0, 0.0, 0.0, 0.0, 0.0, 0.0, 0.0, 0.0, 0.0, 0.0, 0.0, 0.0, 0.0, 0.0, 0.0, 0.0, 0.0, 0.0, 0.0, 0.0, 0.0, 0.0, 0.0, 0.0, 0.0, 0.0, 0.0, 0.0, 0.0, 0.0, 0.0, 0.0, 0.0, 0.0, 0.0, 0.0, 0.0, 0.0, 0.0, 0.0, 0.0, 0.0, 0.0, 0.0, 0.0, 0.0, 0.0, 0.0, 0.0, 0.0, 0.0, 0.0, 0.0, 0.0, 0.0, 0.0, 0.0, 0.0, 0.0, 0.0, 0.0, 0.0, 0.0, 0.0, 0.0, 0.0, 0.0, 0.0, 0.0, 0.0, 0.0, 0.0, 0.0, 0.0, 0.0, 0.0, 0.0, 0.0, 0.0, 0.0, 0.0, 0.0, 0.0, 0.0, 0.0, 0.0, 0.0, 0.0, 0.0, 0.0, 0.0, 0.0, 0.0, 0.0, 0.0, 0.0, 0.0, 0.0, 0.0, 0.0, 0.0, 0.0, 0.0, 0.0, 0.0, 0.0, 0.0, 0.0, 0.0, 0.0, 0.0, 0.0, 0.0, 0.0, 0.0, 0.0, 0.0, 0.0, 0.0, 0.0, 0.0, 0.0, 0.0, 0.0, 0.0, 0.0, 0.0, 0.0, 0.0, 0.0, 0.0, 0.0, 0.0, 0.0, 0.0, 0.0, 0.0, 0.0, 0.0, 0.0, 0.0, 0.0, 0.0, 0.0, 0.0, 0.0, 0.0, 0.0, 0.0, 0.0, 0.0, 0.0, 0.0, 0.0, 0.0, 0.0, 0.0, 0.0, 0.0, 0.0, 0.0, 0.0, 0.0, 0.0, 0.0, 0.0, 0.0, 0.0, 0.0, 0.0, 0.0, 0.0, 0.0, 0.0, 0.0, 0.0, 0.0, 0.0, 0.0, 0.0, 0.0, 0.0, 0.0, 0.0, 0.0, 0.0, 0.0, 0.0, 0.0, 0.0, 0.0, 0.0, 0.0, 0.0, 0.0, 0.0, 0.0, 0.0, 0.0, 0.0, 0.0, 0.0, 0.0, 0.0, 0.0, 0.0, 0.0, 0.0, 0.0, 0.0, 0.0, 0.0, 0.0, 0.0, 0.0, 0.0, 0.0, 0.0, 0.0, 0.0, 0.0, 0.0, 0.0, 0.0, 0.0, 0.0, 0.0, 0.0, 0.0, 0.0, 0.0, 0.0, 0.0, 0.0, 0.0, 0.0, 0.0, 0.0, 0.0, 0.0, 0.0, 0.0, 0.0, 0.0, 0.0, 0.0, 0.0, 0.0, 0.0, 0.0, 0.0, 0.0, 0.0, 0.0, 0.0, 0.0, 0.0, 0.0, 0.0, 0.0, 0.0, 0.0, 0.0, 0.0, 0.0, 0.0, 0.0, 0.0, 0.0, 0.0, 0.0, 0.0, 0.0, 0.0, 0.0, 0.0, 0.0, 0.0, 0.0, 0.0, 0.0, 0.0, 0.0, 0.0, 0.0, 0.0, 0.0, 0.0, 0.0, 0.0, 0.0, 0.0, 0.0, 0.0, 0.0, 0.0, 0.0, 0.0, 0.0, 0.0, 0.0, 0.0, 0.0, 0.0, 0.0, 0.0, 0.0, 0.0, 0.0, 0.0, 0.0, 0.0, 0.0, 0.0, 0.0, 0.0, 0.0, 0.0, 0.0, 0.0, 0.0, 0.0, 0.0, 0.0, 0.0, 0.0, 0.0, 0.0, 0.0, 0.0, 0.0, 0.0, 0.0, 0.0, 0.0, 0.0, 0.0, 0.0, 0.0, 0.0, 0.0, 0.0, 0.0, 0.0, 0.0, 0.0, 0.0, 0.0, 0.0, 0.0, 0.0, 0.0, 0.0, 0.0, 0.0, 0.0, 0.0, 0.0, 0.0, 0.0, 0.0, 0.0, 0.0, 0.0, 0.0, 0.0, 0.0, 0.0, 0.0, 0.0, 0.0, 0.0, 0.0, 0.0, 0.0, 0.0, 0.0, 0.0, 0.0, 0.0, 0.0, 0.0, 0.0, 0.0, 0.0, 0.0, 0.0, 0.0, 0.0, 0.0, 0.0, 0.0, 0.0, 0.0, 0.0, 0.0, 0.0, 0.0, 0.0, 0.0, 0.0, 0.0, 0.0, 0.0, 0.0, 0.0, 0.0, 0.0, 0.0, 0.0, 0.0, 0.0, 0.0, 0.0, 0.0, 0.0, 0.0, 0.0, 0.0, 0.0, 0.0, 0.0, 0.0, 0.0, 0.0, 0.0, 0.0, 0.0, 0.0, 0.0, 0.0, 0.0, 0.0, 0.0, 0.0, 0.0, 0.0, 0.0, 0.0, 0.0, 0.0, 0.0, 0.0, 0.0, 0.0, 0.0, 0.0, 0.0, 0.0, 0.0, 0.0, 0.0, 0.0, 0.0, 0.0, 0.0, 0.0, 0.0, 0.0, 0.0, 0.0, 0.0, 0.0, 0.0, 0.0, 0.0, 0.0, 0.0, 0.0, 0.0, 0.0, 0.0, 0.0, 0.0, 0.0, 0.0, 0.0, 0.0, 0.0, 0.0, 0.0, 0.0, 0.0, 0.0, 0.0, 0.0, 0.0, 0.0, 0.0, 0.0, 0.0, 0.0, 0.0, 0.0, 0.0, 0.0, 0.0, 0.0, 0.0, 0.0, 0.0, 0.0, 0.0, 0.0, 0.0, 0.0, 0.0, 0.0, 0.0, 0.0, 0.0, 0.0, 0.0, 0.0, 0.0, 0.0, 0.0, 0.0, 0.0, 0.0, 0.0, 0.0, 0.0, 0.0, 0.0, 0.0, 0.0, 0.0, 0.0, 0.0, 0.0, 0.0, 0.0, 0.0, 0.0, 0.0, 0.0, 0.0, 0.0, 0.0, 0.0, 0.0, 0.0, 0.0, 0.0, 0.0, 0.375, 0.375, 0.375, 0.375, 0.375, 0.375, 0.375, 0.375, 0.625, 0.5, 0.5, 0.5, 0.5, 0.5, 0.625, 0.5, 0.125, 0.5, 0.125, 0.5, 0.125, 0.5, 0.125, 0.5, 0.125, 0.5, 0.125, 0.75, 0.125, 0.75, 0.125, 0.75, 0.125, 0.75, 0.125, 0.75, 0.375, 0.0, 0.375, 0.25, 0.375, 0.25, 0.375, 0.125, 0.375, 0.0, 0.375, 0.75, 0.625, 0.75, 0.625, 0.75, 0.5, 0.75, 0.375, 0.75, 0.375, 1.0, 0.375, 1.0, 0.375, 1.0, 0.375, 1.0, 0.375, 1.0, 0.375, 0.25, 0.375, 0.5, 0.375, 0.5, 0.375, 0.375, 0.375, 0.25, 0.5, 0.5, 0.375, 0.5, 0.375, 0.5, 0.5, 0.5, 0.375, 0.125, 0.375, 0.125, 0.375, 0.125, 0.375, 0.125, 0.125, 0.5, 0.125, 0.5, 0.125, 0.5, 0.125, 0.5, 0.125, 0.75, 0.125, 0.75, 0.125, 0.75, 0.125, 0.75, 0.375, 0.375, 0.375, 0.375, 0.375, 0.375, 0.375, 0.375, 0.375, 0.75, 0.375, 0.75, 0.375, 0.75, 0.375, 0.75, 0.375, 0.125, 0.375, 0.125, 0.375, 0.125, 0.375, 0.125, 0.5, 0.5, 0.375, 0.5, 0.375, 0.5, 0.5, 0.5, 0.375, 0.0, 0.375, 0.125, 0.375, 0.125, 0.375, 0.0, 0.375, 1.0, 0.375, 1.0, 0.375, 1.0, 0.375, 1.0, 0.375, 0.125, 0.375, 0.125, 0.375, 0.125, 0.375, 0.125, 0.375, 1.0, 0.375, 1.0, 0.375, 1.0, 0.375, 1.0, 0.125, 0.5, 0.125, 0.5, 0.125, 0.5, 0.125, 0.5, 0.375, 0.125, 0.375, 0.125, 0.375, 0.125, 0.375, 0.125, 0.375, 0.125, 0.375, 0.25, 0.375, 0.25, 0.375, 0.125, 0.375, 0.125, 0.375, 0.125, 0.375, 0.125, 0.375, 0.125, 0.125, 0.5, 0.125, 0.5, 0.125, 0.5, 0.125, 0.5, 0.375, 0.125, 0.375, 0.125, 0.375, 0.125, 0.375, 0.125, 0.125, 0.75, 0.125, 0.75, 0.125, 0.75, 0.125, 0.75, 0.375, 0.375, 0.375, 0.5, 0.375, 0.5, 0.375, 0.375, 0.5, 0.75, 0.625, 0.75, 0.625, 0.75, 0.5, 0.75, 0.375, 0.25, 0.375, 0.375, 0.375, 0.375, 0.375, 0.25, 0.125, 0.75, 0.125, 0.75, 0.125, 0.75, 0.125, 0.75, 0.375, 0.375, 0.375, 0.375, 0.375, 0.375, 0.375, 0.375, 0.375, 0.375, 0.375, 0.375, 0.375, 0.375, 0.375, 0.375, 0.125, 0.75, 0.125, 0.75, 0.125, 0.75, 0.125, 0.75, 0.375, 0.75, 0.5, 0.75, 0.5, 0.75, 0.375, 0.75, 0.375, 0.375, 0.375, 0.375, 0.375, 0.375, 0.375, 0.375, 0.375, 0.375, 0.375, 0.5, 0.375, 0.5, 0.375, 0.375, 0.375, 0.75, 0.375, 0.75, 0.375, 0.75, 0.375, 0.75, 0.375, 0.75, 0.375, 0.75, 0.375, 0.75, 0.375, 0.75, 0.125, 0.75, 0.125, 0.75, 0.125, 0.75, 0.125, 0.75, 0.375, 0.75, 0.5, 0.75, 0.5, 0.75, 0.375, 0.75, 0.125, 0.75, 0.125, 0.75, 0.125, 0.75, 0.125, 0.75, 0.375, 0.375, 0.375, 0.375, 0.375, 0.375, 0.375, 0.375, 0.375, 0.25, 0.375, 0.375, 0.375, 0.375, 0.375, 0.25, 0.375, 0.75, 0.5, 0.75, 0.5, 0.75, 0.375, 0.75, 0.375, 0.375, 0.375, 0.375, 0.375, 0.375, 0.375, 0.375, 0.5, 0.75, 0.625, 0.75, 0.625, 0.75, 0.5, 0.75, 0.375, 0.75, 0.375, 0.75, 0.375, 0.75, 0.375, 0.75, 0.375, 0.375, 0.375, 0.375, 0.375, 0.375, 0.375, 0.375, 0.375, 0.75, 0.375, 0.75, 0.375, 0.75, 0.375, 0.75, 0.375, 1.0, 0.375, 1.0, 0.375, 1.0, 0.375, 1.0, 0.375, 0.125, 0.375, 0.125, 0.375, 0.125, 0.375, 0.125, 0.375, 1.0, 0.375, 1.0, 0.375, 1.0, 0.375, 1.0, 0.375, 0.0, 0.375, 0.125, 0.375, 0.125, 0.375, 0.0, 0.375, 0.125, 0.375, 0.125, 0.375, 0.125, 0.375, 0.125, 0.375, 1.0, 0.375, 1.0, 0.375, 1.0, 0.375, 1.0, 0.125, 0.5, 0.125, 0.5, 0.125, 0.5, 0.125, 0.5, 0.375, 0.125, 0.375, 0.125, 0.375, 0.125, 0.375, 0.125, 0.375, 0.125, 0.375, 0.25, 0.375, 0.25, 0.375, 0.125, 0.375, 0.125, 0.375, 0.125, 0.375, 0.125, 0.375, 0.125, 0.625, 0.5, 0.5, 0.5, 0.5, 0.5, 0.625, 0.5, 0.125, 0.5, 0.125, 0.5, 0.125, 0.5, 0.125, 0.5, 0.375, 0.125, 0.375, 0.125, 0.375, 0.125, 0.375, 0.125, 0.625, 0.5, 0.5, 0.5, 0.5, 0.5, 0.625, 0.5, 0.375, 0.125, 0.375, 0.25, 0.375, 0.25, 0.375, 0.125, 0.375, 0.125, 0.375, 0.125, 0.375, 0.125, 0.375, 0.125, 0.625, 0.5, 0.5, 0.5, 0.5, 0.5, 0.625, 0.5, 0.125, 0.5, 0.125, 0.5, 0.125, 0.5, 0.125, 0.5, 0.375, 0.0, 0.375, 0.125, 0.375, 0.125, 0.375, 0.0, 0.375, 0.125, 0.375, 0.125, 0.375, 0.125, 0.375, 0.125, 0.375, 0.0, 0.375, 0.125, 0.375, 0.125, 0.375, 0.0, 0.375, 0.125, 0.375, 0.125, 0.375, 0.125, 0.375, 0.125, 0.375, 1.0, 0.375, 1.0, 0.375, 1.0, 0.375, 1.0, 0.5, 0.5, 0.375, 0.5, 0.375, 0.5, 0.5, 0.5, 0.375, 0.75, 0.5, 0.75, 0.5, 0.75, 0.375, 0.75, 0.125, 0.75, 0.125, 0.75, 0.125, 0.75, 0.125, 0.75, 0.375, 0.375, 0.375, 0.375, 0.375, 0.375, 0.375, 0.375, 0.375, 0.375, 0.375, 0.375, 0.375, 0.375, 0.375, 0.375, 0.375, 0.25, 0.375, 0.375, 0.375, 0.375, 0.375, 0.25, 0.375, 0.75, 0.375, 0.75, 0.375, 0.75, 0.375, 0.75, 0.375, 0.375, 0.375, 0.375, 0.375, 0.375, 0.375, 0.375, 0.375, 0.375, 0.375, 0.375, 0.375, 0.375, 0.375, 0.375, 0.5, 0.75, 0.625, 0.75, 0.625, 0.75, 0.5, 0.75, 0.375, 0.375, 0.375, 0.5, 0.375, 0.5, 0.375, 0.375, 0.375, 0.375, 0.375, 0.375, 0.375, 0.375, 0.375, 0.375, 0.375, 0.375, 0.375, 0.375, 0.375, 0.375, 0.375, 0.375, 0.375, 0.25, 0.375, 0.375, 0.375, 0.375, 0.375, 0.25, 0.375, 0.25, 0.375, 0.375, 0.375, 0.375, 0.375, 0.25, 0.375, 0.375, 0.375, 0.5, 0.375, 0.5, 0.375, 0.375, 0.375, 0.375, 0.375, 0.5, 0.375, 0.5, 0.375, 0.375, 0.125, 0.75, 0.125, 0.75, 0.125, 0.75, 0.125, 0.75, 0.375, 0.75, 0.375, 0.75, 0.375, 0.75, 0.375, 0.75, 0.375, 0.25, 0.375, 0.375, 0.375, 0.375, 0.375, 0.25, 0.375, 0.75, 0.375, 0.75, 0.375, 0.75, 0.375, 0.75, 0.375, 0.375, 0.375, 0.375, 0.375, 0.375, 0.375, 0.375, 0.375, 0.375, 0.375, 0.375, 0.375, 0.375, 0.375, 0.375, 0.5, 0.75, 0.625, 0.75, 0.625, 0.75, 0.5, 0.75, 0.375, 0.375, 0.375, 0.5, 0.375, 0.5, 0.375, 0.375, 0.375, 0.125, 0.375, 0.25, 0.375, 0.25, 0.375, 0.125, 0.375, 0.125, 0.375, 0.25, 0.375, 0.25, 0.375, 0.125, 0.375, 0.0, 0.375, 0.125, 0.375, 0.125, 0.375, 0.0, 0.375, 0.0, 0.375, 0.125, 0.375, 0.125, 0.375, 0.0, 0.5, 0.5, 0.375, 0.5, 0.375, 0.5, 0.5, 0.5, 0.125, 0.5, 0.125, 0.5, 0.125, 0.5, 0.125, 0.5, 0.375, 0.125, 0.375, 0.125, 0.375, 0.125, 0.375, 0.125, 0.125, 0.5, 0.125, 0.5, 0.125, 0.5, 0.125, 0.5, 0.375, 1.0, 0.375, 1.0, 0.375, 1.0, 0.375, 1.0, 0.375, 0.125, 0.375, 0.125, 0.375, 0.125, 0.375, 0.125, 0.375, 0.125, 0.375, 0.25, 0.375, 0.25, 0.375, 0.125, 0.375, 1.0, 0.375, 1.0, 0.375, 1.0, 0.375, 1.0, 0.375, 0.25, 0.4385, 0.25, 0.4385, 0.25, 0.375, 0.25, 0.4385, 0.25, 0.502, 0.25, 0.502, 0.25, 0.4385, 0.25, 0.5654, 0.25, 0.502, 0.25, 0.502, 0.25, 0.5654, 0.25, 0.502, 0.25, 0.4385, 0.25, 0.4385, 0.25, 0.502, 0.25, 0.5654, 0.25, 0.502, 0.25, 0.502, 0.25, 0.5654, 0.25, 0.502, 0.25, 0.4385, 0.25, 0.4385, 0.25, 0.502, 0.25, 0.375, 0.25, 0.4385, 0.25, 0.4385, 0.25, 0.375, 0.25, 0.4385, 0.25, 0.502, 0.25, 0.502, 0.25, 0.4385, 0.25, 0.375, 0.25, 0.4385, 0.25, 0.4385, 0.25, 0.375, 0.25, 0.4385, 0.25, 0.502, 0.25, 0.502, 0.25, 0.4385, 0.25, 0.5654, 0.25, 0.502, 0.25, 0.502, 0.25, 0.5654, 0.25, 0.502, 0.25, 0.4385, 0.25, 0.4385, 0.25, 0.502, 0.25, 0.375, 0.25, 0.4385, 0.25, 0.4385, 0.25, 0.375, 0.25, 0.4385, 0.25, 0.502, 0.25, 0.502, 0.25, 0.4385, 0.25, 0.5654, 0.25, 0.502, 0.25, 0.502, 0.25, 0.5654, 0.25, 0.502, 0.25, 0.4385, 0.25, 0.4385, 0.25, 0.502, 0.25, 0.5654, 0.25, 0.502, 0.25, 0.502, 0.25, 0.5654, 0.25, 0.502, 0.25, 0.4385, 0.25, 0.4385, 0.25, 0.502, 0.25, 0.375, 0.25, 0.4385, 0.25, 0.4385, 0.25, 0.375, 0.25, 0.4385, 0.25, 0.502, 0.25, 0.502, 0.25, 0.4385, 0.25, 0.375, 0.25, 0.375, 0.25, 0.4385, 0.25, 0.4385, 0.25, 0.4385, 0.25, 0.4385, 0.25, 0.502, 0.25, 0.502, 0.25, 0.5654, 0.25, 0.502, 0.25, 0.502, 0.25, 0.5654, 0.25, 0.502, 0.25, 0.4385, 0.25, 0.4385, 0.25, 0.502, 0.25, 0.375, 0.25, 0.4385, 0.25, 0.4385, 0.25, 0.375, 0.25, 0.4385, 0.25, 0.502, 0.25, 0.502, 0.25, 0.4385, 0.25, 0.375, 0.25, 0.4385, 0.25, 0.4385, 0.25, 0.375, 0.25, 0.4385, 0.25, 0.502, 0.25, 0.502, 0.25, 0.4385, 0.25, 0.5654, 0.25, 0.502, 0.25, 0.502, 0.25, 0.5654, 0.25, 0.502, 0.25, 0.4385, 0.25, 0.4385, 0.25, 0.502, 0.25, 0.5654, 0.25, 0.502, 0.25, 0.502, 0.25, 0.5654, 0.25, 0.502, 0.25, 0.4385, 0.25, 0.4385, 0.25, 0.502, 0.25, 0.375, 0.25, 0.4385, 0.25, 0.4385, 0.25, 0.375, 0.25, 0.4385, 0.25, 0.502, 0.25, 0.502, 0.25, 0.4385, 0.25, 0.375, 0.0, 0.4385, 0.0, 0.4385, 0.25, 0.375, 0.25, 0.4385, 0.0, 0.502, 0.0, 0.502, 0.25, 0.4385, 0.25, 0.375, 0.25, 0.4385, 0.25, 0.4385, 0.5, 0.375, 0.5, 0.4385, 0.25, 0.502, 0.25, 0.502, 0.5, 0.4385, 0.5, 0.375, 0.75, 0.4385, 0.75, 0.4385, 1.0, 0.375, 1.0, 0.4385, 0.75, 0.502, 0.75, 0.502, 1.0, 0.4385, 1.0])
me_cube.materials.append(mat_gunmain)
me_cube.materials.append(mat_batteryfluid)
me_cube.use_remesh_preserve_volume = False
me_cube.use_remesh_preserve_attributes = False
me_cube.use_mirror_vertex_groups = False
me_cube.update()
arm_armature = bpy.data.armatures.new('Armature')  # bones are not reproduced

# ---- objects
ob_armature = bpy.data.objects.new('Armature', arm_armature)
ob_arm = bpy.data.objects.new('Arm', me_circle)
ob_gun = bpy.data.objects.new('Gun', me_cube)
ob_light = bpy.data.objects.new('Light', light_light)
ob_camera = bpy.data.objects.new('Camera', cam_camera)

# ---- transforms, parenting, visibility, modifiers, constraints
ob_armature.location = (9.455, -5.91, -2.475)
ob_armature.rotation_euler = (-0.0, -1.571, 0.0)
ob_armature.lineart.crease_threshold = 0.0
ob_arm.location = (1.452, -5.937, -2.52)
ob_arm.rotation_euler = (-0.0, 1.571, 0.0)
ob_arm.scale = (0.7277, 0.7277, 0.7277)
ob_arm.lineart.crease_threshold = 0.0
ob_gun.location = (0.0, 0.0, 0.0)
ob_gun.lock_rotations_4d = False
ob_gun.empty_display_type = 'ARROWS'
ob_gun.lineart.crease_threshold = 0.0
ob_light.location = (4.076, 1.005, 5.904)
ob_light.rotation_euler = (0.6503, 0.05522, 1.866)
ob_light.lock_rotations_4d = False
ob_light.empty_display_type = 'ARROWS'
ob_light.color = (0.0, 0.0, 0.0, 0.0)
ob_light.lineart.crease_threshold = 0.0
ob_camera.location = (7.359, -6.926, 4.958)
ob_camera.rotation_euler = (1.109, 0.0, 0.8149)
ob_camera.lock_rotations_4d = False
ob_camera.empty_display_type = 'ARROWS'
ob_camera.color = (0.0, 0.0, 0.0, 0.0)
ob_camera.display_type = 'WIRE'
ob_camera.lineart.crease_threshold = 0.0

# ---- collection membership
scene.collection.objects.link(ob_armature)
scene.collection.objects.link(ob_arm)
col_collection.objects.link(ob_gun)
col_collection.objects.link(ob_light)
col_collection.objects.link(ob_camera)

# ---- scene / render settings (as saved in the file)
scene.camera = ob_camera
scene.frame_start = 1; scene.frame_end = 250; scene.frame_set(1)
scene.render.engine = 'BLENDER_EEVEE_NEXT'
scene.cycles.use_denoising = False
scene.cycles.samples = 128
scene.cycles.sampling_pattern = 'TABULATED_SOBOL'
scene.cycles.use_adaptive_sampling = False
scene.cycles.use_light_tree = False
scene.view_settings.view_transform = 'Filmic'
bpy.context.view_layer.update()
